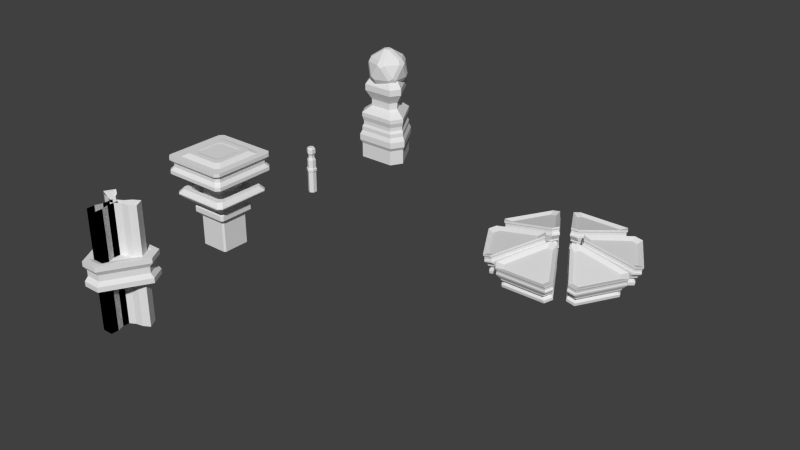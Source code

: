 # Source: buildings.blend  (saved by Blender 2.76.0; exported with 4.5.12 LTS)
import bpy
from mathutils import Matrix  # noqa: F401  (used for matrix-valued properties, if any)

bpy.ops.wm.read_factory_settings(use_empty=True)
scene = bpy.context.scene
scene.name = 'Scene'

# ---- collections
col_collection_1 = bpy.data.collections.new('Collection 1'); scene.collection.children.link(col_collection_1)

# ---- world
world_world = bpy.data.worlds.new('World'); scene.world = world_world
world_world.color = (0.05088, 0.05088, 0.05088)
world_world.use_sun_shadow = False
world_world.sun_shadow_jitter_overblur = 0.0
world_world.cycles.sampling_method = 'MANUAL'
world_world.cycles.sample_map_resolution = 256

# ---- meshes
me_cylinder_002 = bpy.data.meshes.new('Cylinder.002')
me_cylinder_002.from_pydata([(-0.06667, -0.2627, 0.1652), (0.06667, -0.2627, 0.1652), (0.06029, -0.2745, 0.5148), (-0.06029, -0.2745, 0.5148), (0.4171, -0.8972, 0.02255), (0.3504, -1.018, -0.004588), (0.4063, -1.119, 0.3249), (0.4666, -1.01, 0.3495), (-0.3504, -1.018, -0.004588), (-0.4171, -0.8972, 0.02255), (-0.4666, -1.01, 0.3495), (-0.4063, -1.119, 0.3249), (-0.06667, -0.2955, 0.3109), (0.06667, -0.2955, 0.3109), (0.06029, -0.2473, 0.3938), (-0.06029, -0.2473, 0.3938), (0.4063, -1.092, 0.2039), (0.4666, -0.983, 0.2284), (0.4171, -0.93, 0.1683), (0.3504, -1.051, 0.1412), (-0.4666, -0.983, 0.2284), (-0.4063, -1.092, 0.2039), (-0.3504, -1.051, 0.1412), (-0.4171, -0.93, 0.1683), (-0.03355, -0.4892, 0.3781), (0.03355, -0.4892, 0.3781), (0.2597, -0.8986, 0.286), (0.2261, -0.9594, 0.2724), (-0.2261, -0.9594, 0.2724), (-0.2597, -0.8986, 0.286), (0.1572, -0.8434, -0.02843), (0.1871, -0.7893, -0.01626), (-0.1871, -0.7893, -0.01626), (-0.1572, -0.8434, -0.02843), (0.0299, -0.5047, 0.0477), (-0.0299, -0.5047, 0.0477), (0.3504, -1.046, 0.1189), (0.3136, -1.009, 0.1007), (0.3136, -1.003, 0.0734), (0.3504, -1.028, 0.04135), (0.4171, -0.9075, 0.06849), (0.3733, -0.8952, 0.09768), (0.3733, -0.9013, 0.125), (0.4171, -0.925, 0.1461), (-0.4171, -0.925, 0.1461), (-0.3733, -0.9013, 0.125), (-0.3733, -0.8952, 0.09768), (-0.4171, -0.9075, 0.06849), (-0.3504, -1.028, 0.04135), (-0.3136, -1.003, 0.0734), (-0.3136, -1.009, 0.1007), (-0.3504, -1.046, 0.1189), (-0.06667, -0.2731, 0.2111), (-0.05967, -0.3274, 0.2253), (-0.05967, -0.3335, 0.2526), (-0.06667, -0.2905, 0.2887), (0.06667, -0.2905, 0.2887), (0.05967, -0.3335, 0.2526), (0.05967, -0.3274, 0.2253), (0.06667, -0.2731, 0.2111), (-0.06029, -0.2527, 0.418), (-0.05869, -0.2714, 0.4356), (-0.05869, -0.2784, 0.4668), (-0.06029, -0.269, 0.4906), (0.06029, -0.269, 0.4906), (0.05869, -0.2784, 0.4668), (0.05869, -0.2714, 0.4356), (0.06029, -0.2527, 0.418), (0.4063, -1.114, 0.3007), (0.3955, -1.101, 0.2819), (0.3955, -1.094, 0.2507), (0.4063, -1.098, 0.2281), (0.4666, -0.9884, 0.2526), (0.4542, -0.9875, 0.2746), (0.4542, -0.9945, 0.3058), (0.4666, -1.005, 0.3253), (-0.4666, -1.005, 0.3253), (-0.4542, -0.9945, 0.3058), (-0.4542, -0.9875, 0.2746), (-0.4666, -0.9884, 0.2526), (-0.4063, -1.098, 0.2281), (-0.3955, -1.094, 0.2507), (-0.3955, -1.101, 0.2819), (-0.4063, -1.114, 0.3007)], [], [(76, 10, 3, 63), (3, 10, 29, 24), (13, 14, 17, 18), (36, 19, 22, 51), (44, 23, 12, 55), (68, 6, 11, 83), (56, 13, 18, 43), (19, 16, 21, 22), (64, 2, 7, 75), (23, 20, 15, 12), (63, 3, 2, 64), (39, 5, 4, 40), (47, 9, 8, 48), (55, 12, 13, 56), (12, 15, 14, 13), (71, 16, 17, 72), (16, 19, 18, 17), (79, 20, 21, 80), (20, 23, 22, 21), (1, 4, 31, 34), (27, 26, 25, 24, 29, 28), (7, 2, 25, 26), (11, 6, 27, 28), (2, 3, 24, 25), (10, 11, 28, 29), (6, 7, 26, 27), (35, 34, 31, 30, 33, 32), (0, 1, 34, 35), (5, 8, 33, 30), (8, 9, 32, 33), (9, 0, 35, 32), (4, 5, 30, 31), (0, 52, 59, 1), (52, 53, 58, 59), (53, 54, 57, 58), (54, 55, 56, 57), (23, 44, 51, 22), (44, 45, 50, 51), (45, 46, 49, 50), (46, 47, 48, 49), (19, 36, 43, 18), (36, 37, 42, 43), (37, 38, 41, 42), (38, 39, 40, 41), (1, 59, 40, 4), (59, 58, 41, 40), (58, 57, 42, 41), (57, 56, 43, 42), (9, 47, 52, 0), (47, 46, 53, 52), (46, 45, 54, 53), (45, 44, 55, 54), (5, 39, 48, 8), (39, 38, 49, 48), (38, 37, 50, 49), (37, 36, 51, 50), (10, 76, 83, 11), (76, 77, 82, 83), (77, 78, 81, 82), (78, 79, 80, 81), (6, 68, 75, 7), (68, 69, 74, 75), (69, 70, 73, 74), (70, 71, 72, 73), (15, 60, 67, 14), (60, 61, 66, 67), (61, 62, 65, 66), (62, 63, 64, 65), (14, 67, 72, 17), (67, 66, 73, 72), (66, 65, 74, 73), (65, 64, 75, 74), (16, 71, 80, 21), (71, 70, 81, 80), (70, 69, 82, 81), (69, 68, 83, 82), (20, 79, 60, 15), (79, 78, 61, 60), (78, 77, 62, 61), (77, 76, 63, 62)])
_uv = me_cylinder_002.uv_layers.new(name='UVMap')
_uv.uv.foreach_set('vector', [0.2432, 0.4715, 0.2432, 0.4715, 0.2432, 0.4715, 0.2432, 0.4715, 0.2432, 0.4715, 0.2432, 0.4715, 0.2432, 0.4715, 0.2432, 0.4715, 0.2432, 0.4715, 0.2432, 0.4715, 0.2432, 0.4715, 0.2432, 0.4715, 0.2432, 0.4715, 0.2432, 0.4715, 0.2432, 0.4715, 0.2432, 0.4715, 0.2432, 0.4715, 0.2432, 0.4715, 0.2432, 0.4715, 0.2432, 0.4715, 0.2432, 0.4715, 0.2432, 0.4715, 0.2432, 0.4715, 0.2432, 0.4715, 0.2432, 0.4715, 0.2432, 0.4715, 0.2432, 0.4715, 0.2432, 0.4715, 0.2432, 0.4715, 0.2432, 0.4715, 0.2432, 0.4715, 0.2432, 0.4715, 0.2432, 0.4715, 0.2432, 0.4715, 0.2432, 0.4715, 0.2432, 0.4715, 0.2432, 0.4715, 0.2432, 0.4715, 0.2432, 0.4715, 0.2432, 0.4715, 0.2432, 0.4715, 0.2432, 0.4715, 0.2432, 0.4715, 0.2432, 0.4715, 0.2432, 0.4715, 0.2432, 0.4715, 0.2432, 0.4715, 0.2432, 0.4715, 0.2432, 0.4715, 0.2432, 0.4715, 0.2432, 0.4715, 0.2432, 0.4715, 0.2432, 0.4715, 0.2432, 0.4715, 0.2432, 0.4715, 0.2432, 0.4715, 0.2432, 0.4715, 0.2432, 0.4715, 0.2432, 0.4715, 0.2432, 0.4715, 0.2432, 0.4715, 0.2432, 0.4715, 0.2432, 0.4715, 0.2432, 0.4715, 0.2432, 0.4715, 0.2432, 0.4715, 0.2432, 0.4715, 0.2432, 0.4715, 0.2432, 0.4715, 0.2432, 0.4715, 0.2432, 0.4715, 0.2432, 0.4715, 0.2432, 0.4715, 0.2432, 0.4715, 0.2432, 0.4715, 0.2432, 0.4715, 0.2432, 0.4715, 0.2432, 0.4715, 0.2432, 0.4715, 0.2432, 0.4715, 0.2432, 0.4715, 0.2432, 0.4715, 0.2432, 0.4715, 0.2432, 0.4715, 0.2432, 0.4715, 0.2432, 0.4715, 0.2432, 0.4715, 0.2432, 0.4715, 0.2432, 0.4715, 0.2432, 0.4715, 0.2432, 0.4715, 0.2432, 0.4715, 0.2432, 0.4715, 0.2432, 0.4715, 0.2432, 0.4715, 0.2432, 0.4715, 0.2432, 0.4715, 0.2432, 0.4715, 0.2432, 0.4715, 0.2432, 0.4715, 0.2432, 0.4715, 0.2432, 0.4715, 0.2432, 0.4715, 0.2432, 0.4715, 0.2432, 0.4715, 0.2432, 0.4715, 0.2432, 0.4715, 0.2432, 0.4715, 0.2432, 0.4715, 0.2432, 0.4715, 0.2432, 0.4715, 0.2432, 0.4715, 0.2432, 0.4715, 0.2432, 0.4715, 0.2432, 0.4715, 0.2432, 0.4715, 0.2432, 0.4715, 0.2432, 0.4715, 0.2432, 0.4715, 0.2432, 0.4715, 0.2432, 0.4715, 0.2432, 0.4715, 0.2432, 0.4715, 0.2432, 0.4715, 0.2432, 0.4715, 0.2432, 0.4715, 0.2432, 0.4715, 0.2432, 0.4715, 0.2432, 0.4715, 0.2432, 0.4715, 0.2432, 0.4715, 0.2432, 0.4715, 0.2432, 0.4715, 0.2432, 0.4715, 0.2432, 0.4715, 0.2432, 0.4715, 0.2432, 0.4715, 0.2432, 0.4715, 0.2432, 0.4715, 0.2432, 0.4715, 0.6926, 0.4475, 0.6926, 0.4475, 0.6926, 0.4475, 0.6926, 0.4475, 0.2432, 0.4715, 0.2432, 0.4715, 0.2432, 0.4715, 0.2432, 0.4715, 0.2432, 0.4715, 0.2432, 0.4715, 0.2432, 0.4715, 0.2432, 0.4715, 0.2432, 0.4715, 0.2432, 0.4715, 0.2432, 0.4715, 0.2432, 0.4715, 0.6926, 0.4475, 0.6926, 0.4475, 0.6926, 0.4475, 0.6926, 0.4475, 0.2432, 0.4715, 0.2432, 0.4715, 0.2432, 0.4715, 0.2432, 0.4715, 0.2432, 0.4715, 0.2432, 0.4715, 0.2432, 0.4715, 0.2432, 0.4715, 0.2432, 0.4715, 0.2432, 0.4715, 0.2432, 0.4715, 0.2432, 0.4715, 0.6926, 0.4475, 0.6926, 0.4475, 0.6926, 0.4475, 0.6926, 0.4475, 0.2432, 0.4715, 0.2432, 0.4715, 0.2432, 0.4715, 0.2432, 0.4715, 0.2432, 0.4715, 0.2432, 0.4715, 0.2432, 0.4715, 0.2432, 0.4715, 0.2432, 0.4715, 0.2432, 0.4715, 0.2432, 0.4715, 0.2432, 0.4715, 0.6926, 0.4475, 0.6926, 0.4475, 0.6926, 0.4475, 0.6926, 0.4475, 0.2432, 0.4715, 0.2432, 0.4715, 0.2432, 0.4715, 0.2432, 0.4715, 0.2432, 0.4715, 0.2432, 0.4715, 0.2432, 0.4715, 0.2432, 0.4715, 0.2432, 0.4715, 0.2432, 0.4715, 0.2432, 0.4715, 0.2432, 0.4715, 0.6926, 0.4475, 0.6926, 0.4475, 0.6926, 0.4475, 0.6926, 0.4475, 0.2432, 0.4715, 0.2432, 0.4715, 0.2432, 0.4715, 0.2432, 0.4715, 0.2432, 0.4715, 0.2432, 0.4715, 0.2432, 0.4715, 0.2432, 0.4715, 0.2432, 0.4715, 0.2432, 0.4715, 0.2432, 0.4715, 0.2432, 0.4715, 0.6926, 0.4475, 0.6926, 0.4475, 0.6926, 0.4475, 0.6926, 0.4475, 0.2432, 0.4715, 0.2432, 0.4715, 0.2432, 0.4715, 0.2432, 0.4715, 0.2432, 0.4715, 0.2432, 0.4715, 0.2432, 0.4715, 0.2432, 0.4715, 0.2432, 0.4715, 0.2432, 0.4715, 0.2432, 0.4715, 0.2432, 0.4715, 0.7465, 0.4835, 0.7465, 0.4835, 0.7465, 0.4835, 0.7465, 0.4835, 0.2432, 0.4715, 0.2432, 0.4715, 0.2432, 0.4715, 0.2432, 0.4715, 0.2432, 0.4715, 0.2432, 0.4715, 0.2432, 0.4715, 0.2432, 0.4715, 0.2432, 0.4715, 0.2432, 0.4715, 0.2432, 0.4715, 0.2432, 0.4715, 0.7465, 0.4835, 0.7465, 0.4835, 0.7465, 0.4835, 0.7465, 0.4835, 0.2432, 0.4715, 0.2432, 0.4715, 0.2432, 0.4715, 0.2432, 0.4715, 0.2432, 0.4715, 0.2432, 0.4715, 0.2432, 0.4715, 0.2432, 0.4715, 0.2432, 0.4715, 0.2432, 0.4715, 0.2432, 0.4715, 0.2432, 0.4715, 0.7465, 0.4835, 0.7465, 0.4835, 0.7465, 0.4835, 0.7465, 0.4835, 0.2432, 0.4715, 0.2432, 0.4715, 0.2432, 0.4715, 0.2432, 0.4715, 0.2432, 0.4715, 0.2432, 0.4715, 0.2432, 0.4715, 0.2432, 0.4715, 0.2432, 0.4715, 0.2432, 0.4715, 0.2432, 0.4715, 0.2432, 0.4715, 0.7465, 0.4835, 0.7465, 0.4835, 0.7465, 0.4835, 0.7465, 0.4835, 0.2432, 0.4715, 0.2432, 0.4715, 0.2432, 0.4715, 0.2432, 0.4715, 0.2432, 0.4715, 0.2432, 0.4715, 0.2432, 0.4715, 0.2432, 0.4715, 0.2432, 0.4715, 0.2432, 0.4715, 0.2432, 0.4715, 0.2432, 0.4715, 0.7465, 0.4835, 0.7465, 0.4835, 0.7465, 0.4835, 0.7465, 0.4835, 0.2432, 0.4715, 0.2432, 0.4715, 0.2432, 0.4715, 0.2432, 0.4715, 0.2432, 0.4715, 0.2432, 0.4715, 0.2432, 0.4715, 0.2432, 0.4715, 0.2432, 0.4715, 0.2432, 0.4715, 0.2432, 0.4715, 0.2432, 0.4715, 0.7465, 0.4835, 0.7465, 0.4835, 0.7465, 0.4835, 0.7465, 0.4835, 0.2432, 0.4715, 0.2432, 0.4715, 0.2432, 0.4715, 0.2432, 0.4715])
me_cylinder_002.use_remesh_preserve_volume = False
me_cylinder_002.use_remesh_preserve_attributes = False
me_cylinder_002.use_mirror_vertex_groups = False
me_cylinder_002.update()
me_cylinder_004 = bpy.data.meshes.new('Cylinder.004')
me_cylinder_004.from_pydata([(-0.05058, -0.3504, 0.4561), (0.05058, -0.3504, 0.4561), (0.3915, -0.9676, 0.3173), (0.3409, -1.059, 0.2967), (-0.3409, -1.059, 0.2967), (-0.3915, -0.9676, 0.3173)], [], [(3, 2, 1, 0, 5, 4)])
_uv = me_cylinder_004.uv_layers.new(name='UVMap')
_uv.uv.foreach_set('vector', [0.2432, 0.4715, 0.2432, 0.4715, 0.2432, 0.4715, 0.2432, 0.4715, 0.2432, 0.4715, 0.2432, 0.4715])
me_cylinder_004.use_remesh_preserve_volume = False
me_cylinder_004.use_remesh_preserve_attributes = False
me_cylinder_004.use_mirror_vertex_groups = False
me_cylinder_004.update()
me_cylinder_003 = bpy.data.meshes.new('Cylinder.003')
me_cylinder_003.from_pydata([(-0.1222, 0.4497, -0.3015), (0.1222, 0.4497, -0.3015), (0.1056, 0.3884, 1.093), (-0.1056, 0.3884, 1.093), (0.4505, -0.119, -0.3015), (0.3283, -0.3307, -0.3015), (0.2836, -0.2856, 1.093), (0.3891, -0.1028, 1.093), (-0.3283, -0.3307, -0.3015), (-0.4505, -0.119, -0.3015), (-0.3891, -0.1028, 1.093), (-0.2836, -0.2856, 1.093), (-0.1222, 0.4497, 0.558), (-0.07549, 0.2778, 0.6866), (-0.07549, 0.2778, 0.8099), (-0.1056, 0.3884, 0.9791), (0.1056, 0.3884, 0.9791), (0.07549, 0.2778, 0.8099), (0.07549, 0.2778, 0.6866), (0.1222, 0.4497, 0.558), (0.2836, -0.2856, 0.9791), (0.2028, -0.2043, 0.8099), (0.2028, -0.2043, 0.6866), (0.3283, -0.3307, 0.558), (0.4505, -0.119, 0.558), (0.2783, -0.0735, 0.6866), (0.2783, -0.0735, 0.8099), (0.3891, -0.1028, 0.9791), (-0.3891, -0.1028, 0.9791), (-0.2783, -0.0735, 0.8099), (-0.2783, -0.0735, 0.6866), (-0.4505, -0.119, 0.558), (-0.3283, -0.3307, 0.558), (-0.2028, -0.2043, 0.6866), (-0.2028, -0.2043, 0.8099), (-0.2836, -0.2856, 0.9791), (-0.06494, 0.2389, 1.276), (0.06494, 0.2389, 1.276), (0.2394, -0.06323, 1.276), (0.1744, -0.1757, 1.276), (-0.1744, -0.1757, 1.276), (-0.2394, -0.06323, 1.276), (0.1222, 0.4497, 0.2197), (0.1334, 0.4909, 0.1432), (0.1334, 0.4909, 0.03366), (0.1222, 0.4497, -0.03173), (0.3283, -0.3307, 0.2197), (0.3584, -0.361, 0.1432), (0.3584, -0.361, 0.03366), (0.3283, -0.3307, -0.03173), (-0.4505, -0.119, 0.2197), (-0.4919, -0.1299, 0.1432), (-0.4919, -0.1299, 0.03366), (-0.4505, -0.119, -0.03173), (-0.1222, 0.4497, -0.03173), (-0.1334, 0.4909, 0.03366), (-0.1334, 0.4909, 0.1432), (-0.1222, 0.4497, 0.2197), (0.4505, -0.119, -0.03173), (0.4919, -0.1299, 0.03366), (0.4919, -0.1299, 0.1432), (0.4505, -0.119, 0.2197), (-0.3283, -0.3307, -0.03173), (-0.3584, -0.361, 0.03366), (-0.3584, -0.361, 0.1432), (-0.3283, -0.3307, 0.2197), (-0.1222, 0.4497, 0.2901), (-0.1145, 0.4215, 0.3397), (-0.1145, 0.4215, 0.4041), (-0.1222, 0.4497, 0.4851), (0.4505, -0.119, 0.2901), (0.4223, -0.1115, 0.3397), (0.4223, -0.1115, 0.4041), (0.4505, -0.119, 0.4851), (-0.3283, -0.3307, 0.2901), (-0.3077, -0.3099, 0.3397), (-0.3077, -0.3099, 0.4041), (-0.3283, -0.3307, 0.4851), (0.1222, 0.4497, 0.4851), (0.1145, 0.4215, 0.4041), (0.1145, 0.4215, 0.3397), (0.1222, 0.4497, 0.2901), (0.3283, -0.3307, 0.4851), (0.3077, -0.3099, 0.4041), (0.3077, -0.3099, 0.3397), (0.3283, -0.3307, 0.2901), (-0.4505, -0.119, 0.4851), (-0.4223, -0.1115, 0.4041), (-0.4223, -0.1115, 0.3397), (-0.4505, -0.119, 0.2901)], [], [(28, 10, 3, 15), (10, 11, 40, 41), (20, 6, 11, 35), (16, 2, 7, 27), (15, 3, 2, 16), (49, 5, 4, 58), (53, 9, 8, 62), (10, 28, 35, 11), (28, 29, 34, 35), (29, 30, 33, 34), (30, 31, 32, 33), (6, 20, 27, 7), (20, 21, 26, 27), (21, 22, 25, 26), (22, 23, 24, 25), (69, 12, 19, 78), (12, 13, 18, 19), (13, 14, 17, 18), (14, 15, 16, 17), (78, 19, 24, 73), (19, 18, 25, 24), (18, 17, 26, 25), (17, 16, 27, 26), (82, 23, 32, 77), (23, 22, 33, 32), (22, 21, 34, 33), (21, 20, 35, 34), (86, 31, 12, 69), (31, 30, 13, 12), (30, 29, 14, 13), (29, 28, 15, 14), (39, 38, 37, 36, 41, 40), (11, 6, 39, 40), (6, 7, 38, 39), (7, 2, 37, 38), (2, 3, 36, 37), (3, 10, 41, 36), (9, 53, 54, 0), (53, 52, 55, 54), (52, 51, 56, 55), (51, 50, 57, 56), (5, 49, 62, 8), (49, 48, 63, 62), (48, 47, 64, 63), (47, 46, 65, 64), (1, 45, 58, 4), (45, 44, 59, 58), (44, 43, 60, 59), (43, 42, 61, 60), (0, 54, 45, 1), (54, 55, 44, 45), (55, 56, 43, 44), (56, 57, 42, 43), (89, 50, 65, 74), (50, 51, 64, 65), (51, 52, 63, 64), (52, 53, 62, 63), (85, 46, 61, 70), (46, 47, 60, 61), (47, 48, 59, 60), (48, 49, 58, 59), (23, 82, 73, 24), (82, 83, 72, 73), (83, 84, 71, 72), (84, 85, 70, 71), (31, 86, 77, 32), (86, 87, 76, 77), (87, 88, 75, 76), (88, 89, 74, 75), (50, 89, 66, 57), (89, 88, 67, 66), (88, 87, 68, 67), (87, 86, 69, 68), (46, 85, 74, 65), (85, 84, 75, 74), (84, 83, 76, 75), (83, 82, 77, 76), (42, 81, 70, 61), (81, 80, 71, 70), (80, 79, 72, 71), (79, 78, 73, 72), (57, 66, 81, 42), (66, 67, 80, 81), (67, 68, 79, 80), (68, 69, 78, 79)])
_uv = me_cylinder_003.uv_layers.new(name='UVMap')
_uv.uv.foreach_set('vector', [0.2124, 0.518, 0.2124, 0.518, 0.2124, 0.518, 0.2124, 0.518, 0.2124, 0.518, 0.2124, 0.518, 0.2124, 0.518, 0.2124, 0.518, 0.2124, 0.518, 0.2124, 0.518, 0.2124, 0.518, 0.2124, 0.518, 0.2124, 0.518, 0.2124, 0.518, 0.2124, 0.518, 0.2124, 0.518, 0.2124, 0.518, 0.2124, 0.518, 0.2124, 0.518, 0.2124, 0.518, 0.2124, 0.518, 0.2124, 0.518, 0.2124, 0.518, 0.2124, 0.518, 0.2124, 0.518, 0.2124, 0.518, 0.2124, 0.518, 0.2124, 0.518, 0.2124, 0.518, 0.2124, 0.518, 0.2124, 0.518, 0.2124, 0.518, 0.2124, 0.518, 0.2124, 0.518, 0.2124, 0.518, 0.2124, 0.518, 0.7816, 0.512, 0.7816, 0.512, 0.7816, 0.512, 0.7816, 0.512, 0.2124, 0.518, 0.2124, 0.518, 0.2124, 0.518, 0.2124, 0.518, 0.2124, 0.518, 0.2124, 0.518, 0.2124, 0.518, 0.2124, 0.518, 0.2124, 0.518, 0.2124, 0.518, 0.2124, 0.518, 0.2124, 0.518, 0.7816, 0.512, 0.7816, 0.512, 0.7816, 0.512, 0.7816, 0.512, 0.2124, 0.518, 0.2124, 0.518, 0.2124, 0.518, 0.2124, 0.518, 0.2124, 0.518, 0.2124, 0.518, 0.2124, 0.518, 0.2124, 0.518, 0.2124, 0.518, 0.2124, 0.518, 0.2124, 0.518, 0.2124, 0.518, 0.7816, 0.512, 0.7816, 0.512, 0.7816, 0.512, 0.7816, 0.512, 0.2124, 0.518, 0.2124, 0.518, 0.2124, 0.518, 0.2124, 0.518, 0.2124, 0.518, 0.2124, 0.518, 0.2124, 0.518, 0.2124, 0.518, 0.2124, 0.518, 0.2124, 0.518, 0.2124, 0.518, 0.2124, 0.518, 0.7816, 0.512, 0.7816, 0.512, 0.7816, 0.512, 0.7816, 0.512, 0.2124, 0.518, 0.2124, 0.518, 0.2124, 0.518, 0.2124, 0.518, 0.2124, 0.518, 0.2124, 0.518, 0.2124, 0.518, 0.2124, 0.518, 0.2124, 0.518, 0.2124, 0.518, 0.2124, 0.518, 0.2124, 0.518, 0.7816, 0.512, 0.7816, 0.512, 0.7816, 0.512, 0.7816, 0.512, 0.2124, 0.518, 0.2124, 0.518, 0.2124, 0.518, 0.2124, 0.518, 0.2124, 0.518, 0.2124, 0.518, 0.2124, 0.518, 0.2124, 0.518, 0.2124, 0.518, 0.2124, 0.518, 0.2124, 0.518, 0.2124, 0.518, 0.7816, 0.512, 0.7816, 0.512, 0.7816, 0.512, 0.7816, 0.512, 0.2124, 0.518, 0.2124, 0.518, 0.2124, 0.518, 0.2124, 0.518, 0.2124, 0.518, 0.2124, 0.518, 0.2124, 0.518, 0.2124, 0.518, 0.2124, 0.518, 0.2124, 0.518, 0.2124, 0.518, 0.2124, 0.518, 0.2124, 0.518, 0.2124, 0.518, 0.2124, 0.518, 0.2124, 0.518, 0.2124, 0.518, 0.2124, 0.518, 0.2124, 0.518, 0.2124, 0.518, 0.2124, 0.518, 0.2124, 0.518, 0.2124, 0.518, 0.2124, 0.518, 0.2124, 0.518, 0.2124, 0.518, 0.2124, 0.518, 0.2124, 0.518, 0.2124, 0.518, 0.2124, 0.518, 0.2124, 0.518, 0.2124, 0.518, 0.2124, 0.518, 0.2124, 0.518, 0.2124, 0.518, 0.2124, 0.518, 0.2124, 0.518, 0.2124, 0.518, 0.2124, 0.518, 0.2124, 0.518, 0.2124, 0.518, 0.2124, 0.518, 0.2124, 0.518, 0.2124, 0.518, 0.2124, 0.518, 0.2124, 0.518, 0.2124, 0.518, 0.2124, 0.518, 0.2124, 0.518, 0.2124, 0.518, 0.2124, 0.518, 0.2124, 0.518, 0.2124, 0.518, 0.2124, 0.518, 0.2124, 0.518, 0.2124, 0.518, 0.2124, 0.518, 0.2124, 0.518, 0.2124, 0.518, 0.2124, 0.518, 0.2124, 0.518, 0.2124, 0.518, 0.2124, 0.518, 0.2124, 0.518, 0.2124, 0.518, 0.2124, 0.518, 0.2124, 0.518, 0.2124, 0.518, 0.2124, 0.518, 0.2124, 0.518, 0.2124, 0.518, 0.2124, 0.518, 0.2124, 0.518, 0.2124, 0.518, 0.2124, 0.518, 0.2124, 0.518, 0.2124, 0.518, 0.2124, 0.518, 0.2124, 0.518, 0.2124, 0.518, 0.2124, 0.518, 0.2124, 0.518, 0.2124, 0.518, 0.2124, 0.518, 0.2124, 0.518, 0.2124, 0.518, 0.2124, 0.518, 0.2124, 0.518, 0.2124, 0.518, 0.2124, 0.518, 0.2124, 0.518, 0.2124, 0.518, 0.2124, 0.518, 0.2124, 0.518, 0.2124, 0.518, 0.2124, 0.518, 0.2124, 0.518, 0.2124, 0.518, 0.2124, 0.518, 0.2124, 0.518, 0.2124, 0.518, 0.2124, 0.518, 0.2124, 0.518, 0.2124, 0.518, 0.2124, 0.518, 0.2124, 0.518, 0.2124, 0.518, 0.2124, 0.518, 0.2124, 0.518, 0.2124, 0.518, 0.2124, 0.518, 0.2124, 0.518, 0.2124, 0.518, 0.2124, 0.518, 0.2124, 0.518, 0.2124, 0.518, 0.2124, 0.518, 0.2124, 0.518, 0.2124, 0.518, 0.2124, 0.518, 0.2124, 0.518, 0.2124, 0.518, 0.2124, 0.518, 0.2124, 0.518, 0.2124, 0.518, 0.2124, 0.518, 0.2124, 0.518, 0.2124, 0.518, 0.2124, 0.518, 0.2124, 0.518, 0.2124, 0.518, 0.2124, 0.518, 0.2124, 0.518, 0.2124, 0.518, 0.7457, 0.5479, 0.7457, 0.5479, 0.7457, 0.5479, 0.7457, 0.5479, 0.2124, 0.518, 0.2124, 0.518, 0.2124, 0.518, 0.2124, 0.518, 0.2124, 0.518, 0.2124, 0.518, 0.2124, 0.518, 0.2124, 0.518, 0.2124, 0.518, 0.2124, 0.518, 0.2124, 0.518, 0.2124, 0.518, 0.7457, 0.5479, 0.7457, 0.5479, 0.7457, 0.5479, 0.7457, 0.5479, 0.2124, 0.518, 0.2124, 0.518, 0.2124, 0.518, 0.2124, 0.518, 0.2124, 0.518, 0.2124, 0.518, 0.2124, 0.518, 0.2124, 0.518, 0.2124, 0.518, 0.2124, 0.518, 0.2124, 0.518, 0.2124, 0.518, 0.7457, 0.5479, 0.7457, 0.5479, 0.7457, 0.5479, 0.7457, 0.5479, 0.2124, 0.518, 0.2124, 0.518, 0.2124, 0.518, 0.2124, 0.518, 0.2124, 0.518, 0.2124, 0.518, 0.2124, 0.518, 0.2124, 0.518, 0.2124, 0.518, 0.2124, 0.518, 0.2124, 0.518, 0.2124, 0.518, 0.7457, 0.5479, 0.7457, 0.5479, 0.7457, 0.5479, 0.7457, 0.5479, 0.2124, 0.518, 0.2124, 0.518, 0.2124, 0.518, 0.2124, 0.518, 0.2124, 0.518, 0.2124, 0.518, 0.2124, 0.518, 0.2124, 0.518, 0.2124, 0.518, 0.2124, 0.518, 0.2124, 0.518, 0.2124, 0.518, 0.7457, 0.5479, 0.7457, 0.5479, 0.7457, 0.5479, 0.7457, 0.5479, 0.2124, 0.518, 0.2124, 0.518, 0.2124, 0.518, 0.2124, 0.518, 0.2124, 0.518, 0.2124, 0.518, 0.2124, 0.518, 0.2124, 0.518, 0.2124, 0.518, 0.2124, 0.518, 0.2124, 0.518, 0.2124, 0.518, 0.7457, 0.5479, 0.7457, 0.5479, 0.7457, 0.5479, 0.7457, 0.5479, 0.2124, 0.518, 0.2124, 0.518, 0.2124, 0.518, 0.2124, 0.518])
me_cylinder_003.use_remesh_preserve_volume = False
me_cylinder_003.use_remesh_preserve_attributes = False
me_cylinder_003.use_mirror_vertex_groups = False
me_cylinder_003.update()
me_icosphere = bpy.data.meshes.new('Icosphere')
me_icosphere.from_pydata([(-0.05873, -0.04267, -0.3543), (-0.05873, 0.04267, -0.3543), (0.02243, 0.06904, -0.3543), (0.07259, -3.725e-09, -0.3543), (0.02243, -0.06904, -0.3543), (0.2602, -0.1363, -0.211), (0.3051, -0.1363, -0.1384), (0.2826, -0.2053, -0.09351), (0.2239, -0.248, -0.1384), (0.21, -0.2053, -0.211), (-0.1304, -0.2632, -0.211), (-0.04922, -0.2896, -0.211), (-0.03536, -0.3322, -0.1384), (-0.1079, -0.3322, -0.09351), (-0.1667, -0.2896, -0.1384), (-0.2906, 0.04267, -0.211), (-0.2906, -0.04267, -0.211), (-0.3269, -0.06904, -0.1384), (-0.3493, 3.725e-09, -0.09351), (-0.3269, 0.06904, -0.1384), (-0.04922, 0.2896, -0.211), (-0.1304, 0.2632, -0.211), (-0.1667, 0.2896, -0.1384), (-0.1079, 0.3322, -0.09351), (-0.03536, 0.3322, -0.1384), (0.3051, 0.1363, -0.1384), (0.2602, 0.1363, -0.211), (0.21, 0.2053, -0.211), (0.2239, 0.248, -0.1384), (0.2826, 0.2053, -0.09351), (0.03536, -0.3322, 0.1384), (0.1079, -0.3322, 0.09351), (0.1667, -0.2896, 0.1384), (0.1304, -0.2632, 0.211), (0.04922, -0.2896, 0.211), (-0.3051, -0.1363, 0.1384), (-0.2826, -0.2053, 0.09351), (-0.2239, -0.248, 0.1384), (-0.21, -0.2053, 0.211), (-0.2602, -0.1363, 0.211), (-0.2239, 0.248, 0.1384), (-0.2826, 0.2053, 0.09351), (-0.3051, 0.1363, 0.1384), (-0.2602, 0.1363, 0.211), (-0.21, 0.2053, 0.211), (0.1667, 0.2896, 0.1384), (0.1079, 0.3322, 0.09351), (0.03536, 0.3322, 0.1384), (0.04922, 0.2896, 0.211), (0.1304, 0.2632, 0.211), (0.3269, -0.06904, 0.1384), (0.3493, 3.725e-09, 0.09351), (0.3269, 0.06904, 0.1384), (0.2906, 0.04267, 0.211), (0.2906, -0.04267, 0.211), (-0.02243, -0.06904, 0.3543), (0.05873, -0.04267, 0.3543), (0.05873, 0.04267, 0.3543), (-0.02243, 0.06904, 0.3543), (-0.07259, -3.725e-09, 0.3543)], [], [(5, 3, 26), (1, 15, 21), (4, 9, 11), (2, 20, 27), (6, 25, 51), (7, 50, 32), (13, 30, 37), (18, 35, 42), (23, 40, 47), (29, 45, 52), (12, 8, 31), (17, 14, 36), (22, 19, 41), (28, 24, 46), (33, 54, 56), (38, 34, 55), (43, 39, 59), (48, 44, 58), (53, 49, 57), (0, 1, 2, 3, 4), (5, 6, 7, 8, 9), (10, 11, 12, 13, 14), (15, 16, 17, 18, 19), (20, 21, 22, 23, 24), (25, 26, 27, 28, 29), (30, 31, 32, 33, 34), (35, 36, 37, 38, 39), (40, 41, 42, 43, 44), (45, 46, 47, 48, 49), (50, 51, 52, 53, 54), (55, 56, 57, 58, 59), (10, 0, 4, 11), (3, 5, 9, 4), (8, 12, 11, 9), (25, 6, 5, 26), (2, 27, 26, 3), (15, 1, 0, 16), (14, 17, 16, 10), (20, 2, 1, 21), (19, 22, 21, 15), (24, 28, 27, 20), (50, 7, 6, 51), (29, 52, 51, 25), (30, 13, 12, 31), (7, 32, 31, 8), (35, 18, 17, 36), (13, 37, 36, 14), (40, 23, 22, 41), (18, 42, 41, 19), (45, 29, 28, 46), (23, 47, 46, 24), (54, 33, 32, 50), (34, 38, 37, 30), (39, 43, 42, 35), (44, 48, 47, 40), (49, 53, 52, 45), (55, 34, 33, 56), (53, 57, 56, 54), (59, 39, 38, 55), (58, 44, 43, 59), (57, 49, 48, 58), (0, 10, 16)])
_uv = me_icosphere.uv_layers.new(name='UVMap')
_uv.uv.foreach_set('vector', [0.7758, 0.5285, 0.7758, 0.5285, 0.7758, 0.5285, 0.7758, 0.5285, 0.7758, 0.5285, 0.7758, 0.5285, 0.7758, 0.5285, 0.7758, 0.5285, 0.7758, 0.5285, 0.7758, 0.5285, 0.7758, 0.5285, 0.7758, 0.5285, 0.7758, 0.5285, 0.7758, 0.5285, 0.7758, 0.5285, 0.7758, 0.5285, 0.7758, 0.5285, 0.7758, 0.5285, 0.7758, 0.5285, 0.7758, 0.5285, 0.7758, 0.5285, 0.7758, 0.5285, 0.7758, 0.5285, 0.7758, 0.5285, 0.7758, 0.5285, 0.7758, 0.5285, 0.7758, 0.5285, 0.7758, 0.5285, 0.7758, 0.5285, 0.7758, 0.5285, 0.7758, 0.5285, 0.7758, 0.5285, 0.7758, 0.5285, 0.7758, 0.5285, 0.7758, 0.5285, 0.7758, 0.5285, 0.7758, 0.5285, 0.7758, 0.5285, 0.7758, 0.5285, 0.7758, 0.5285, 0.7758, 0.5285, 0.7758, 0.5285, 0.7758, 0.5285, 0.7758, 0.5285, 0.7758, 0.5285, 0.7758, 0.5285, 0.7758, 0.5285, 0.7758, 0.5285, 0.7758, 0.5285, 0.7758, 0.5285, 0.7758, 0.5285, 0.7758, 0.5285, 0.7758, 0.5285, 0.7758, 0.5285, 0.7758, 0.5285, 0.7758, 0.5285, 0.7758, 0.5285, 0.7758, 0.5285, 0.7758, 0.5285, 0.7758, 0.5285, 0.7758, 0.5285, 0.7758, 0.5285, 0.7758, 0.5285, 0.7758, 0.5285, 0.7758, 0.5285, 0.7758, 0.5285, 0.7758, 0.5285, 0.7758, 0.5285, 0.7758, 0.5285, 0.7758, 0.5285, 0.7758, 0.5285, 0.7758, 0.5285, 0.7758, 0.5285, 0.7758, 0.5285, 0.7758, 0.5285, 0.7758, 0.5285, 0.7758, 0.5285, 0.7758, 0.5285, 0.7758, 0.5285, 0.7758, 0.5285, 0.7758, 0.5285, 0.7758, 0.5285, 0.7758, 0.5285, 0.7758, 0.5285, 0.7758, 0.5285, 0.7758, 0.5285, 0.7758, 0.5285, 0.7758, 0.5285, 0.7758, 0.5285, 0.7758, 0.5285, 0.7758, 0.5285, 0.7758, 0.5285, 0.7758, 0.5285, 0.7758, 0.5285, 0.7758, 0.5285, 0.7758, 0.5285, 0.7758, 0.5285, 0.7758, 0.5285, 0.7758, 0.5285, 0.7758, 0.5285, 0.7758, 0.5285, 0.7758, 0.5285, 0.7758, 0.5285, 0.7758, 0.5285, 0.7758, 0.5285, 0.7758, 0.5285, 0.7758, 0.5285, 0.7758, 0.5285, 0.7758, 0.5285, 0.7758, 0.5285, 0.7758, 0.5285, 0.7758, 0.5285, 0.7758, 0.5285, 0.7758, 0.5285, 0.7758, 0.5285, 0.7758, 0.5285, 0.7758, 0.5285, 0.7758, 0.5285, 0.7758, 0.5285, 0.7758, 0.5285, 0.7758, 0.5285, 0.7758, 0.5285, 0.7758, 0.5285, 0.7758, 0.5285, 0.7758, 0.5285, 0.7758, 0.5285, 0.7758, 0.5285, 0.7758, 0.5285, 0.7758, 0.5285, 0.7758, 0.5285, 0.7758, 0.5285, 0.7758, 0.5285, 0.7758, 0.5285, 0.7758, 0.5285, 0.7758, 0.5285, 0.7758, 0.5285, 0.7758, 0.5285, 0.7758, 0.5285, 0.7758, 0.5285, 0.7758, 0.5285, 0.7758, 0.5285, 0.7758, 0.5285, 0.7758, 0.5285, 0.7758, 0.5285, 0.7758, 0.5285, 0.7758, 0.5285, 0.7758, 0.5285, 0.7758, 0.5285, 0.7758, 0.5285, 0.7758, 0.5285, 0.7758, 0.5285, 0.7758, 0.5285, 0.7758, 0.5285, 0.7758, 0.5285, 0.7758, 0.5285, 0.7758, 0.5285, 0.7758, 0.5285, 0.7758, 0.5285, 0.7758, 0.5285, 0.7758, 0.5285, 0.7758, 0.5285, 0.7758, 0.5285, 0.7758, 0.5285, 0.7758, 0.5285, 0.7758, 0.5285, 0.7758, 0.5285, 0.7758, 0.5285, 0.7758, 0.5285, 0.7758, 0.5285, 0.7758, 0.5285, 0.7758, 0.5285, 0.7758, 0.5285, 0.7758, 0.5285, 0.7758, 0.5285, 0.7758, 0.5285, 0.7758, 0.5285, 0.7758, 0.5285, 0.7758, 0.5285, 0.7758, 0.5285, 0.7758, 0.5285, 0.7758, 0.5285, 0.7758, 0.5285, 0.7758, 0.5285, 0.7758, 0.5285, 0.7758, 0.5285, 0.7758, 0.5285, 0.7758, 0.5285, 0.7758, 0.5285, 0.7758, 0.5285, 0.7758, 0.5285, 0.7758, 0.5285, 0.7758, 0.5285, 0.7758, 0.5285, 0.7758, 0.5285, 0.7758, 0.5285, 0.7758, 0.5285, 0.7758, 0.5285, 0.7758, 0.5285, 0.7758, 0.5285, 0.7758, 0.5285, 0.7758, 0.5285, 0.7758, 0.5285, 0.7758, 0.5285, 0.7758, 0.5285, 0.7758, 0.5285, 0.7758, 0.5285, 0.7758, 0.5285, 0.7758, 0.5285, 0.7758, 0.5285, 0.7758, 0.5285, 0.7758, 0.5285, 0.7758, 0.5285, 0.7758, 0.5285, 0.7758, 0.5285, 0.7758, 0.5285, 0.7758, 0.5285, 0.7758, 0.5285, 0.7758, 0.5285, 0.7758, 0.5285, 0.7758, 0.5285, 0.7758, 0.5285, 0.7758, 0.5285, 0.7758, 0.5285, 0.7758, 0.5285, 0.7758, 0.5285, 0.7758, 0.5285, 0.7758, 0.5285, 0.7758, 0.5285, 0.7758, 0.5285, 0.7758, 0.5285, 0.7758, 0.5285, 0.7758, 0.5285, 0.7758, 0.5285, 0.7758, 0.5285, 0.7758, 0.5285, 0.7758, 0.5285, 0.7758, 0.5285, 0.7758, 0.5285, 0.7758, 0.5285, 0.7758, 0.5285])
me_icosphere.use_remesh_preserve_volume = False
me_icosphere.use_remesh_preserve_attributes = False
me_icosphere.use_mirror_vertex_groups = False
me_icosphere.update()
me_cylinder = bpy.data.meshes.new('Cylinder')
me_cylinder.from_pydata([(-0.3292, 0.3247, 0.2041), (-0.4458, 0.1228, 0.2041), (-0.1165, -0.4475, 0.2041), (0.1165, -0.4475, 0.2041), (0.1165, -0.4475, -0.2041), (-0.1165, -0.4475, -0.2041), (0.143, -0.5492, -0.2041), (-0.143, -0.5492, -0.2041), (-0.143, -0.5492, 0.2041), (0.143, -0.5492, 0.2041), (-0.5471, 0.1507, -0.2041), (-0.4041, 0.3985, -0.2041), (-0.4041, 0.3985, 0.2041), (-0.5471, 0.1507, 0.2041), (0.4041, 0.3985, -0.2041), (0.5471, 0.1507, -0.2041), (0.5471, 0.1507, 0.2041), (0.4041, 0.3985, 0.2041), (-0.3292, 0.3247, -0.2041), (-0.4458, 0.1228, -0.2041), (0.3292, 0.3247, 0.2041), (0.4458, 0.1228, 0.2041), (0.4458, 0.1228, -0.2041), (0.3292, 0.3247, -0.2041), (-0.2199, 0.2169, -0.161), (0.2199, 0.2169, -0.161), (0.2978, 0.08204, -0.161), (-0.07785, -0.2989, -0.161), (-0.2978, 0.08204, -0.161), (-0.2978, 0.08204, 0.161), (-0.2199, 0.2169, 0.161), (0.07785, -0.2989, 0.161), (-0.07785, -0.2989, 0.161), (0.07785, -0.2989, -0.161), (0.2199, 0.2169, 0.161), (0.2978, 0.08204, 0.161), (0.143, -0.5492, -0.1224), (0.1292, -0.4962, -0.05061), (0.1292, -0.4962, 0.05061), (0.143, -0.5492, 0.1224), (-0.143, -0.5492, 0.1224), (-0.1292, -0.4962, 0.05061), (-0.1292, -0.4962, -0.05061), (-0.143, -0.5492, -0.1224), (-0.4041, 0.3985, 0.1224), (-0.3651, 0.36, 0.05061), (-0.3651, 0.36, -0.05061), (-0.4041, 0.3985, -0.1224), (-0.5471, 0.1507, -0.1224), (-0.4943, 0.1362, -0.05061), (-0.4943, 0.1362, 0.05061), (-0.5471, 0.1507, 0.1224), (0.5471, 0.1507, 0.1224), (0.4943, 0.1362, 0.05061), (0.4943, 0.1362, -0.05061), (0.5471, 0.1507, -0.1224), (0.4041, 0.3985, -0.1224), (0.3651, 0.36, -0.05061), (0.3651, 0.36, 0.05061), (0.4041, 0.3985, 0.1224)], [], [(52, 16, 9, 39), (9, 16, 21, 3), (23, 22, 26, 25), (44, 12, 17, 59), (40, 8, 13, 51), (39, 9, 8, 40), (47, 11, 10, 48), (55, 15, 14, 56), (8, 9, 3, 2), (3, 21, 35, 31), (10, 11, 18, 19), (7, 10, 19, 5), (14, 15, 22, 23), (17, 12, 0, 20), (6, 7, 5, 4), (11, 14, 23, 18), (12, 13, 1, 0), (16, 17, 20, 21), (13, 8, 2, 1), (15, 6, 4, 22), (30, 29, 32, 31, 35, 34), (33, 27, 28, 24, 25, 26), (21, 20, 34, 35), (2, 3, 31, 32), (20, 0, 30, 34), (5, 19, 28, 27), (4, 5, 27, 33), (19, 18, 24, 28), (1, 2, 32, 29), (18, 23, 25, 24), (22, 4, 33, 26), (0, 1, 29, 30), (16, 52, 59, 17), (52, 53, 58, 59), (53, 54, 57, 58), (54, 55, 56, 57), (12, 44, 51, 13), (44, 45, 50, 51), (45, 46, 49, 50), (46, 47, 48, 49), (6, 36, 43, 7), (36, 37, 42, 43), (37, 38, 41, 42), (38, 39, 40, 41), (7, 43, 48, 10), (43, 42, 49, 48), (42, 41, 50, 49), (41, 40, 51, 50), (11, 47, 56, 14), (47, 46, 57, 56), (46, 45, 58, 57), (45, 44, 59, 58), (15, 55, 36, 6), (55, 54, 37, 36), (54, 53, 38, 37), (53, 52, 39, 38)])
_uv = me_cylinder.uv_layers.new(name='UVMap')
_uv.uv.foreach_set('vector', [0.249, 0.4754, 0.2568, 0.6395, 0.2568, 0.6395, 0.249, 0.4754, 0.2568, 0.6395, 0.2568, 0.6395, 0.2568, 0.6395, 0.2568, 0.6395, 0.2568, 0.6395, 0.2568, 0.6395, 0.2568, 0.6395, 0.2568, 0.6395, 0.249, 0.4754, 0.2568, 0.6395, 0.2568, 0.6395, 0.249, 0.4754, 0.249, 0.4754, 0.2568, 0.6395, 0.2568, 0.6395, 0.249, 0.4754, 0.249, 0.4754, 0.2568, 0.6395, 0.2568, 0.6395, 0.249, 0.4754, 0.249, 0.4754, 0.2568, 0.6395, 0.2568, 0.6395, 0.249, 0.4754, 0.249, 0.4754, 0.2568, 0.6395, 0.2568, 0.6395, 0.249, 0.4754, 0.2568, 0.6395, 0.2568, 0.6395, 0.2568, 0.6395, 0.2568, 0.6395, 0.2568, 0.6395, 0.2568, 0.6395, 0.2568, 0.6395, 0.2568, 0.6395, 0.2568, 0.6395, 0.2568, 0.6395, 0.2568, 0.6395, 0.2568, 0.6395, 0.2568, 0.6395, 0.2568, 0.6395, 0.2568, 0.6395, 0.2568, 0.6395, 0.2568, 0.6395, 0.2568, 0.6395, 0.2568, 0.6395, 0.2568, 0.6395, 0.2568, 0.6395, 0.2568, 0.6395, 0.2568, 0.6395, 0.2568, 0.6395, 0.2568, 0.6395, 0.2568, 0.6395, 0.2568, 0.6395, 0.2568, 0.6395, 0.2568, 0.6395, 0.2568, 0.6395, 0.2568, 0.6395, 0.2568, 0.6395, 0.2568, 0.6395, 0.2568, 0.6395, 0.2568, 0.6395, 0.2568, 0.6395, 0.2568, 0.6395, 0.2568, 0.6395, 0.2568, 0.6395, 0.2568, 0.6395, 0.2568, 0.6395, 0.2568, 0.6395, 0.2568, 0.6395, 0.2568, 0.6395, 0.2568, 0.6395, 0.2568, 0.6395, 0.2568, 0.6395, 0.2568, 0.6395, 0.744, 0.6247, 0.744, 0.6247, 0.744, 0.6247, 0.744, 0.6247, 0.744, 0.6247, 0.744, 0.6247, 0.744, 0.6247, 0.744, 0.6247, 0.744, 0.6247, 0.744, 0.6247, 0.744, 0.6247, 0.744, 0.6247, 0.2568, 0.6395, 0.2568, 0.6395, 0.2568, 0.6395, 0.2568, 0.6395, 0.2568, 0.6395, 0.2568, 0.6395, 0.2568, 0.6395, 0.2568, 0.6395, 0.2568, 0.6395, 0.2568, 0.6395, 0.2568, 0.6395, 0.2568, 0.6395, 0.2568, 0.6395, 0.2568, 0.6395, 0.2568, 0.6395, 0.2568, 0.6395, 0.2568, 0.6395, 0.2568, 0.6395, 0.2568, 0.6395, 0.2568, 0.6395, 0.2568, 0.6395, 0.2568, 0.6395, 0.2568, 0.6395, 0.2568, 0.6395, 0.2568, 0.6395, 0.2568, 0.6395, 0.2568, 0.6395, 0.2568, 0.6395, 0.2568, 0.6395, 0.2568, 0.6395, 0.2568, 0.6395, 0.2568, 0.6395, 0.2568, 0.6395, 0.2568, 0.6395, 0.2568, 0.6395, 0.2568, 0.6395, 0.2568, 0.6395, 0.2568, 0.6395, 0.2568, 0.6395, 0.2568, 0.6395, 0.2568, 0.6395, 0.249, 0.4754, 0.249, 0.4754, 0.2568, 0.6395, 0.249, 0.4754, 0.249, 0.4754, 0.249, 0.4754, 0.249, 0.4754, 0.7583, 0.4844, 0.7583, 0.4844, 0.7583, 0.4844, 0.7583, 0.4844, 0.249, 0.4754, 0.249, 0.4754, 0.249, 0.4754, 0.249, 0.4754, 0.2568, 0.6395, 0.249, 0.4754, 0.249, 0.4754, 0.2568, 0.6395, 0.249, 0.4754, 0.249, 0.4754, 0.249, 0.4754, 0.249, 0.4754, 0.7583, 0.4844, 0.7583, 0.4844, 0.7583, 0.4844, 0.7583, 0.4844, 0.249, 0.4754, 0.249, 0.4754, 0.249, 0.4754, 0.249, 0.4754, 0.2568, 0.6395, 0.249, 0.4754, 0.249, 0.4754, 0.2568, 0.6395, 0.249, 0.4754, 0.249, 0.4754, 0.249, 0.4754, 0.249, 0.4754, 0.7583, 0.4844, 0.7583, 0.4844, 0.7583, 0.4844, 0.7583, 0.4844, 0.249, 0.4754, 0.249, 0.4754, 0.249, 0.4754, 0.249, 0.4754, 0.2568, 0.6395, 0.249, 0.4754, 0.249, 0.4754, 0.2568, 0.6395, 0.249, 0.4754, 0.249, 0.4754, 0.249, 0.4754, 0.249, 0.4754, 0.7583, 0.4844, 0.7583, 0.4844, 0.7583, 0.4844, 0.7583, 0.4844, 0.249, 0.4754, 0.249, 0.4754, 0.249, 0.4754, 0.249, 0.4754, 0.2568, 0.6395, 0.249, 0.4754, 0.249, 0.4754, 0.2568, 0.6395, 0.249, 0.4754, 0.249, 0.4754, 0.249, 0.4754, 0.249, 0.4754, 0.7583, 0.4844, 0.7583, 0.4844, 0.7583, 0.4844, 0.7583, 0.4844, 0.249, 0.4754, 0.249, 0.4754, 0.249, 0.4754, 0.249, 0.4754, 0.2568, 0.6395, 0.249, 0.4754, 0.249, 0.4754, 0.2568, 0.6395, 0.249, 0.4754, 0.249, 0.4754, 0.249, 0.4754, 0.249, 0.4754, 0.7583, 0.4844, 0.7583, 0.4844, 0.7583, 0.4844, 0.7583, 0.4844, 0.249, 0.4754, 0.249, 0.4754, 0.249, 0.4754, 0.249, 0.4754])
me_cylinder.use_remesh_preserve_volume = False
me_cylinder.use_remesh_preserve_attributes = False
me_cylinder.use_mirror_vertex_groups = False
me_cylinder.update()
me_cube = bpy.data.meshes.new('Cube')
me_cube.from_pydata([(-0.08944, -0.3845, 1.0), (0.08944, -0.3845, 1.0), (-0.08944, -0.3845, -1.0), (0.08944, -0.3845, -1.0), (0.08944, -0.253, 1.0), (0.05012, -0.1391, 1.0), (0.05012, 0.02761, 1.0), (0.05012, 0.02761, -1.0), (0.05012, -0.1391, -1.0), (0.08944, -0.253, -1.0), (-0.05012, 0.02761, 1.0), (-0.05012, -0.1391, 1.0), (-0.08944, -0.253, 1.0), (-0.08944, -0.253, -1.0), (-0.05012, -0.1391, -1.0), (-0.05012, 0.02761, -1.0), (-0.2883, 0.2697, 1.0), (-0.3777, 0.1148, 1.0), (-0.2883, 0.2697, -1.0), (-0.3777, 0.1148, -1.0), (-0.2638, 0.04905, 1.0), (-0.1455, 0.02613, 1.0), (-0.001151, -0.05721, 1.0), (-0.001151, -0.05721, -1.0), (-0.1455, 0.02613, -1.0), (-0.2638, 0.04905, -1.0), (0.04897, 0.0296, 1.0), (-0.09537, 0.1129, 1.0), (-0.1744, 0.204, 1.0), (-0.1744, 0.204, -1.0), (-0.09537, 0.1129, -1.0), (0.04897, 0.0296, -1.0), (0.3777, 0.1148, 1.0), (0.2883, 0.2697, 1.0), (0.3777, 0.1148, -1.0), (0.2883, 0.2697, -1.0), (0.1744, 0.204, 1.0), (0.09537, 0.1129, 1.0), (-0.04897, 0.0296, 1.0), (-0.04897, 0.0296, -1.0), (0.09537, 0.1129, -1.0), (0.1744, 0.204, -1.0), (0.001152, -0.05721, 1.0), (0.1455, 0.02613, 1.0), (0.2638, 0.04905, 1.0), (0.2638, 0.04905, -1.0), (0.1455, 0.02613, -1.0), (0.001152, -0.05721, -1.0), (-0.08944, -0.3845, 1.0), (0.08944, -0.3845, 1.0), (-0.08944, -0.3845, -1.0), (0.08944, -0.3845, -1.0), (0.08944, -0.253, 1.0), (0.05012, -0.1391, 1.0), (0.05012, 0.02761, 1.0), (0.05012, 0.02761, -1.0), (0.05012, -0.1391, -1.0), (0.08944, -0.253, -1.0), (-0.05012, 0.02761, 1.0), (-0.05012, -0.1391, 1.0), (-0.08944, -0.253, 1.0), (-0.08944, -0.253, -1.0), (-0.05012, -0.1391, -1.0), (-0.05012, 0.02761, -1.0)], [], [(9, 8, 5, 4), (3, 9, 4, 1), (3, 1, 0, 2), (8, 7, 6, 5), (0, 12, 13, 2), (12, 11, 14, 13), (11, 10, 15, 14), (25, 24, 21, 20), (19, 25, 20, 17), (19, 17, 16, 18), (24, 23, 22, 21), (16, 28, 29, 18), (28, 27, 30, 29), (27, 26, 31, 30), (41, 40, 37, 36), (35, 41, 36, 33), (35, 33, 32, 34), (40, 39, 38, 37), (32, 44, 45, 34), (44, 43, 46, 45), (43, 42, 47, 46), (57, 56, 53, 52), (51, 57, 52, 49), (51, 49, 48, 50), (56, 55, 54, 53), (48, 60, 61, 50), (60, 59, 62, 61), (59, 58, 63, 62)])
_uv = me_cube.uv_layers.new(name='UVMap')
_uv.uv.foreach_set('vector', [0.1604, 0.4951, 0.1604, 0.4951, 0.1604, 0.4951, 0.1604, 0.4951, 0.1604, 0.4951, 0.1604, 0.4951, 0.1604, 0.4951, 0.1604, 0.4951, 0.1604, 0.4951, 0.1604, 0.4951, 0.1604, 0.4951, 0.1604, 0.4951, 0.7559, 0.4803, 0.7559, 0.4803, 0.7559, 0.4803, 0.7559, 0.4803, 0.1604, 0.4951, 0.1604, 0.4951, 0.1604, 0.4951, 0.1604, 0.4951, 0.1604, 0.4951, 0.1604, 0.4951, 0.1604, 0.4951, 0.1604, 0.4951, 0.7559, 0.4803, 0.7559, 0.4803, 0.7559, 0.4803, 0.7559, 0.4803, 0.1604, 0.4951, 0.1604, 0.4951, 0.1604, 0.4951, 0.1604, 0.4951, 0.1604, 0.4951, 0.1604, 0.4951, 0.1604, 0.4951, 0.1604, 0.4951, 0.1604, 0.4951, 0.1604, 0.4951, 0.1604, 0.4951, 0.1604, 0.4951, 0.7559, 0.4803, 0.7559, 0.4803, 0.7559, 0.4803, 0.7559, 0.4803, 0.1604, 0.4951, 0.1604, 0.4951, 0.1604, 0.4951, 0.1604, 0.4951, 0.1604, 0.4951, 0.1604, 0.4951, 0.1604, 0.4951, 0.1604, 0.4951, 0.7559, 0.4803, 0.7559, 0.4803, 0.7559, 0.4803, 0.7559, 0.4803, 0.1604, 0.4951, 0.1604, 0.4951, 0.1604, 0.4951, 0.1604, 0.4951, 0.1604, 0.4951, 0.1604, 0.4951, 0.1604, 0.4951, 0.1604, 0.4951, 0.1604, 0.4951, 0.1604, 0.4951, 0.1604, 0.4951, 0.1604, 0.4951, 0.7559, 0.4803, 0.7559, 0.4803, 0.7559, 0.4803, 0.7559, 0.4803, 0.1604, 0.4951, 0.1604, 0.4951, 0.1604, 0.4951, 0.1604, 0.4951, 0.1604, 0.4951, 0.1604, 0.4951, 0.1604, 0.4951, 0.1604, 0.4951, 0.7559, 0.4803, 0.7559, 0.4803, 0.7559, 0.4803, 0.7559, 0.4803, 0.1604, 0.4951, 0.1604, 0.4951, 0.1604, 0.4951, 0.1604, 0.4951, 0.1604, 0.4951, 0.1604, 0.4951, 0.1604, 0.4951, 0.1604, 0.4951, 0.1604, 0.4951, 0.1604, 0.4951, 0.1604, 0.4951, 0.1604, 0.4951, 0.7559, 0.4803, 0.7559, 0.4803, 0.7559, 0.4803, 0.7559, 0.4803, 0.1604, 0.4951, 0.1604, 0.4951, 0.1604, 0.4951, 0.1604, 0.4951, 0.1604, 0.4951, 0.1604, 0.4951, 0.1604, 0.4951, 0.1604, 0.4951, 0.7559, 0.4803, 0.7559, 0.4803, 0.7559, 0.4803, 0.7559, 0.4803])
me_cube.use_remesh_preserve_volume = False
me_cube.use_remesh_preserve_attributes = False
me_cube.use_mirror_vertex_groups = False
me_cube.update()
me_torus = bpy.data.meshes.new('Torus')
me_torus.from_pydata([(0.5029, 0.5633, 1.058), (0.5633, 0.5029, 1.058), (0.5029, 0.5633, 0.7718), (0.5633, 0.5029, 0.7718), (0.5633, -0.5029, 1.058), (0.5029, -0.5633, 1.058), (0.5633, -0.5029, 0.7718), (0.5029, -0.5633, 0.7718), (-0.5633, 0.5029, 1.058), (-0.5029, 0.5633, 1.058), (-0.5633, 0.5029, 0.7718), (-0.5029, 0.5633, 0.7718), (-0.5029, -0.5633, 1.058), (-0.5633, -0.5029, 1.058), (-0.5029, -0.5633, 0.7718), (-0.5633, -0.5029, 0.7718), (0.5029, -0.5633, 1.001), (0.5633, -0.5029, 1.001), (0.4566, -0.5169, 0.9437), (0.5169, -0.4566, 0.9437), (0.4566, -0.5169, 0.8864), (0.5169, -0.4566, 0.8864), (0.5633, -0.5029, 0.8291), (0.5029, -0.5633, 0.8291), (0.5633, 0.5029, 1.001), (0.5029, 0.5633, 1.001), (0.5169, 0.4566, 0.9437), (0.4566, 0.5169, 0.9437), (0.5169, 0.4566, 0.8864), (0.4566, 0.5169, 0.8864), (0.5029, 0.5633, 0.8291), (0.5633, 0.5029, 0.8291), (-0.5029, 0.5633, 1.001), (-0.5633, 0.5029, 1.001), (-0.4566, 0.5169, 0.9437), (-0.5169, 0.4566, 0.9437), (-0.4566, 0.5169, 0.8864), (-0.5169, 0.4566, 0.8864), (-0.5633, 0.5029, 0.8291), (-0.5029, 0.5633, 0.8291), (-0.5029, -0.5633, 0.8291), (-0.5633, -0.5029, 0.8291), (-0.4566, -0.5169, 0.8864), (-0.5169, -0.4566, 0.8864), (-0.4566, -0.5169, 0.9437), (-0.5169, -0.4566, 0.9437), (-0.5633, -0.5029, 1.001), (-0.5029, -0.5633, 1.001), (0.3726, 0.433, 1.058), (0.433, 0.3726, 1.058), (0.433, -0.3726, 1.058), (0.3726, -0.433, 1.058), (-0.433, 0.3726, 1.058), (-0.3726, 0.433, 1.058), (-0.3726, -0.433, 1.058), (-0.433, -0.3726, 1.058), (0.2862, 0.3466, 1.107), (0.3466, 0.2862, 1.107), (0.3466, -0.2862, 1.107), (0.2862, -0.3466, 1.107), (-0.3466, 0.2862, 1.107), (-0.2862, 0.3466, 1.107), (-0.2862, -0.3466, 1.107), (-0.3466, -0.2862, 1.107), (0.1975, 0.2579, 1.107), (0.2579, 0.1975, 1.107), (0.2579, -0.1975, 1.107), (0.1975, -0.2579, 1.107), (-0.2579, 0.1975, 1.107), (-0.1975, 0.2579, 1.107), (-0.1975, -0.2579, 1.107), (-0.2579, -0.1975, 1.107), (0.2252, 0.1648, 1.1), (0.1648, 0.2252, 1.1), (0.1648, -0.2252, 1.1), (0.2252, -0.1648, 1.1), (-0.1648, 0.2252, 1.1), (-0.2252, 0.1648, 1.1), (-0.2252, -0.1648, 1.1), (-0.1648, -0.2252, 1.1), (0.4242, -0.4751, 0.7118), (0.4751, -0.4242, 0.7118), (0.4751, 0.4242, 0.7118), (0.4242, 0.4751, 0.7118), (-0.4242, 0.4751, 0.7118), (-0.4751, 0.4242, 0.7118), (-0.4751, -0.4242, 0.7118), (-0.4242, -0.4751, 0.7118), (0.2993, -0.3353, 0.7118), (0.3353, -0.2993, 0.7118), (0.3353, 0.2993, 0.7118), (0.2993, 0.3353, 0.7118), (-0.2993, 0.3353, 0.7118), (-0.3353, 0.2993, 0.7118), (-0.3353, -0.2993, 0.7118), (-0.2993, -0.3353, 0.7118), (0.2013, -0.2254, 0.7465), (0.2254, -0.2013, 0.7465), (0.2254, 0.2013, 0.7465), (0.2013, 0.2254, 0.7465), (-0.2013, 0.2254, 0.7465), (-0.2254, 0.2013, 0.7465), (-0.2254, -0.2013, 0.7465), (-0.2013, -0.2254, 0.7465), (-0.2223, -0.249, 0.6544), (-0.249, -0.2223, 0.6544), (-0.249, 0.2223, 0.6544), (-0.2223, 0.249, 0.6544), (0.2223, 0.249, 0.6544), (0.249, 0.2223, 0.6544), (0.249, -0.2223, 0.6544), (0.2223, -0.249, 0.6544), (0.249, 0.2223, 0.5687), (0.249, -0.2223, 0.5687), (-0.2223, 0.249, 0.5687), (0.2223, 0.249, 0.5687), (-0.249, -0.2223, 0.5687), (-0.249, 0.2223, 0.5687), (0.2223, -0.249, 0.5687), (-0.2223, -0.249, 0.5687), (0.209, 0.1866, 0.487), (0.209, -0.1866, 0.487), (-0.1866, 0.209, 0.487), (0.1866, 0.209, 0.487), (-0.209, -0.1866, 0.487), (-0.209, 0.1866, 0.487), (0.1866, -0.209, 0.487), (-0.1866, -0.209, 0.487), (0.209, 0.1866, 0.4199), (0.209, -0.1866, 0.4199), (-0.1866, 0.209, 0.4199), (0.1866, 0.209, 0.4199), (-0.209, -0.1866, 0.4199), (-0.209, 0.1866, 0.4199), (0.1866, -0.209, 0.4199), (-0.1866, -0.209, 0.4199), (0.2459, 0.2196, 0.3173), (0.2459, -0.2196, 0.3173), (-0.2196, 0.2459, 0.3173), (0.2196, 0.2459, 0.3173), (-0.2459, -0.2196, 0.3173), (-0.2459, 0.2196, 0.3173), (0.2196, -0.2459, 0.3173), (-0.2196, -0.2459, 0.3173), (0.2459, 0.2196, -0.4754), (0.2459, -0.2196, -0.4754), (-0.2196, 0.2459, -0.4754), (0.2196, 0.2459, -0.4754), (-0.2459, -0.2196, -0.4754), (-0.2459, 0.2196, -0.4754), (0.2196, -0.2459, -0.4754), (-0.2196, -0.2459, -0.4754), (-0.4969, -0.4374, 0.42), (-0.4399, -0.3805, 0.3492), (-0.3805, -0.4399, 0.3492), (-0.4374, -0.4969, 0.42), (-0.4374, -0.4969, 0.437), (-0.3805, -0.4399, 0.5078), (-0.4399, -0.3805, 0.5078), (-0.4969, -0.4374, 0.437), (-0.4374, 0.4969, 0.42), (-0.3805, 0.4399, 0.3492), (-0.4399, 0.3805, 0.3492), (-0.4969, 0.4374, 0.42), (-0.4969, 0.4374, 0.437), (-0.4399, 0.3805, 0.5078), (-0.3805, 0.4399, 0.5078), (-0.4374, 0.4969, 0.437), (0.4374, -0.4969, 0.42), (0.3805, -0.4399, 0.3492), (0.4399, -0.3805, 0.3492), (0.4969, -0.4374, 0.42), (0.4969, -0.4374, 0.437), (0.4399, -0.3805, 0.5078), (0.3805, -0.4399, 0.5078), (0.4374, -0.4969, 0.437), (0.4969, 0.4374, 0.42), (0.4399, 0.3805, 0.3492), (0.3805, 0.4399, 0.3492), (0.4374, 0.4969, 0.42), (0.4374, 0.4969, 0.437), (0.3805, 0.4399, 0.5078), (0.4399, 0.3805, 0.5078), (0.4969, 0.4374, 0.437), (-0.2976, -0.357, 0.5078), (-0.2694, -0.3288, 0.4728), (-0.3288, -0.2694, 0.4728), (-0.357, -0.2976, 0.5078), (-0.357, 0.2976, 0.5078), (-0.3288, 0.2694, 0.4728), (-0.2694, 0.3288, 0.4728), (-0.2976, 0.357, 0.5078), (-0.2976, 0.357, 0.3492), (-0.2694, 0.3288, 0.3842), (-0.3288, 0.2694, 0.3842), (-0.357, 0.2976, 0.3492), (-0.357, -0.2976, 0.3492), (-0.3288, -0.2694, 0.3842), (-0.2694, -0.3288, 0.3842), (-0.2976, -0.357, 0.3492), (0.2976, 0.357, 0.5078), (0.2694, 0.3288, 0.4728), (0.3288, 0.2694, 0.4728), (0.357, 0.2976, 0.5078), (0.357, 0.2976, 0.3492), (0.3288, 0.2694, 0.3842), (0.2694, 0.3288, 0.3842), (0.2976, 0.357, 0.3492), (0.357, -0.2976, 0.5078), (0.3288, -0.2694, 0.4728), (0.2694, -0.3288, 0.4728), (0.2976, -0.357, 0.5078), (0.2976, -0.357, 0.3492), (0.2694, -0.3288, 0.3842), (0.3288, -0.2694, 0.3842), (0.357, -0.2976, 0.3492), (-0.2196, -0.2459, 0.2789), (-0.2839, -0.318, 0.1935), (-0.2839, -0.318, 0.1081), (-0.2196, -0.2459, 0.02269), (0.2196, -0.2459, 0.02269), (0.2839, -0.318, 0.1081), (0.2839, -0.318, 0.1935), (0.2196, -0.2459, 0.2789), (0.2196, 0.2459, 0.2789), (0.2839, 0.318, 0.1935), (0.2839, 0.318, 0.1081), (0.2196, 0.2459, 0.02269), (-0.2196, 0.2459, 0.02269), (-0.2839, 0.318, 0.1081), (-0.2839, 0.318, 0.1935), (-0.2196, 0.2459, 0.2789), (0.2459, 0.2196, 0.2789), (0.318, 0.2839, 0.1935), (0.318, 0.2839, 0.1081), (0.2459, 0.2196, 0.02269), (-0.2459, -0.2196, 0.2789), (-0.318, -0.2839, 0.1935), (-0.318, -0.2839, 0.1081), (-0.2459, -0.2196, 0.02269), (-0.2459, 0.2196, 0.2789), (-0.318, 0.2839, 0.1935), (-0.318, 0.2839, 0.1081), (-0.2459, 0.2196, 0.02269), (0.2459, -0.2196, 0.2789), (0.318, -0.2839, 0.1935), (0.318, -0.2839, 0.1081), (0.2459, -0.2196, 0.02269)], [], [(8, 13, 55, 52), (5, 12, 47, 16), (31, 22, 6, 3), (39, 30, 2, 11), (23, 40, 14, 7), (24, 17, 19, 26), (41, 38, 10, 15), (45, 35, 37, 43), (43, 37, 38, 41), (48, 53, 61, 56), (4, 1, 49, 50), (34, 27, 29, 36), (36, 29, 30, 39), (46, 33, 35, 45), (0, 9, 53, 48), (16, 47, 44, 18), (18, 44, 42, 20), (20, 42, 40, 23), (12, 5, 51, 54), (26, 19, 21, 28), (28, 21, 22, 31), (32, 25, 27, 34), (56, 61, 69, 64), (13, 8, 33, 46), (11, 2, 83, 84), (9, 0, 25, 32), (58, 57, 65, 66), (54, 51, 59, 62), (50, 49, 57, 58), (52, 55, 63, 60), (68, 71, 78, 77), (60, 63, 71, 68), (64, 69, 76, 73), (62, 59, 67, 70), (74, 75, 72, 73, 76, 77, 78, 79), (70, 67, 74, 79), (66, 65, 72, 75), (23, 7, 6, 22), (31, 3, 2, 30), (39, 11, 10, 38), (47, 12, 13, 46), (5, 16, 17, 4), (16, 18, 19, 17), (18, 20, 21, 19), (20, 23, 22, 21), (1, 24, 25, 0), (24, 26, 27, 25), (26, 28, 29, 27), (28, 31, 30, 29), (9, 32, 33, 8), (32, 34, 35, 33), (34, 36, 37, 35), (36, 39, 38, 37), (14, 40, 41, 15), (40, 42, 43, 41), (42, 44, 45, 43), (44, 47, 46, 45), (4, 50, 51, 5), (55, 13, 12, 54), (53, 9, 8, 52), (0, 48, 49, 1), (54, 62, 63, 55), (61, 53, 52, 60), (48, 56, 57, 49), (59, 51, 50, 58), (60, 68, 69, 61), (65, 57, 56, 64), (58, 66, 67, 59), (71, 63, 62, 70), (66, 75, 74, 67), (78, 71, 70, 79), (76, 69, 68, 77), (64, 73, 72, 65), (1, 4, 17, 24), (82, 81, 89, 90), (10, 11, 84, 85), (7, 14, 87, 80), (14, 15, 86, 87), (2, 3, 82, 83), (6, 7, 80, 81), (3, 6, 81, 82), (15, 10, 85, 86), (93, 92, 100, 101), (86, 85, 93, 94), (87, 86, 94, 95), (83, 82, 90, 91), (84, 83, 91, 92), (80, 87, 95, 88), (85, 84, 92, 93), (81, 80, 88, 89), (100, 99, 108, 107), (89, 88, 96, 97), (90, 89, 97, 98), (94, 93, 101, 102), (95, 94, 102, 103), (91, 90, 98, 99), (92, 91, 99, 100), (88, 95, 103, 96), (102, 101, 106, 105), (98, 97, 110, 109), (97, 96, 111, 110), (101, 100, 107, 106), (96, 103, 104, 111), (108, 109, 112, 115), (103, 102, 105, 104), (99, 98, 109, 108), (113, 118, 126, 121), (104, 105, 116, 119), (105, 106, 117, 116), (109, 110, 113, 112), (110, 111, 118, 113), (106, 107, 114, 117), (111, 104, 119, 118), (107, 108, 115, 114), (124, 125, 133, 132), (117, 114, 122, 125), (118, 119, 127, 126), (114, 115, 123, 122), (115, 112, 120, 123), (119, 116, 124, 127), (116, 117, 125, 124), (112, 113, 121, 120), (131, 128, 136, 139), (120, 121, 129, 128), (121, 126, 134, 129), (125, 122, 130, 133), (126, 127, 135, 134), (122, 123, 131, 130), (123, 120, 128, 131), (127, 124, 132, 135), (220, 219, 151, 150), (135, 132, 140, 143), (132, 133, 141, 140), (128, 129, 137, 136), (129, 134, 142, 137), (133, 130, 138, 141), (134, 135, 143, 142), (130, 131, 139, 138), (228, 227, 147, 146), (227, 235, 144, 147), (219, 239, 148, 151), (239, 243, 149, 148), (235, 247, 145, 144), (247, 220, 150, 145), (243, 228, 146, 149), (203, 182, 181, 200), (189, 194, 193, 190), (183, 172, 171, 176), (175, 156, 155, 168), (165, 188, 191, 166), (209, 214, 213, 210), (183, 176, 179, 180), (157, 174, 211, 184), (185, 198, 197, 186), (167, 160, 163, 164), (167, 180, 179, 160), (175, 168, 171, 172), (165, 158, 187, 188), (181, 166, 191, 200), (173, 182, 203, 208), (159, 164, 163, 152), (161, 178, 207, 192), (177, 170, 215, 204), (161, 192, 195, 162), (153, 196, 199, 154), (211, 174, 173, 208), (201, 206, 205, 202), (207, 178, 177, 204), (153, 162, 195, 196), (186, 197, 194, 189), (202, 205, 214, 209), (215, 170, 169, 212), (210, 213, 198, 185), (190, 193, 206, 201), (169, 154, 199, 212), (153, 154, 155, 152), (157, 158, 159, 156), (165, 166, 167, 164), (161, 162, 163, 160), (181, 182, 183, 180), (177, 178, 179, 176), (173, 174, 175, 172), (169, 170, 171, 168), (158, 165, 164, 159), (162, 153, 152, 163), (174, 157, 156, 175), (154, 169, 168, 155), (166, 181, 180, 167), (178, 161, 160, 179), (182, 173, 172, 183), (170, 177, 176, 171), (155, 156, 159, 152), (189, 190, 191, 188), (201, 202, 203, 200), (197, 198, 199, 196), (213, 214, 215, 212), (205, 206, 207, 204), (209, 210, 211, 208), (193, 194, 195, 192), (185, 186, 187, 184), (194, 197, 196, 195), (198, 213, 212, 199), (210, 185, 184, 211), (186, 189, 188, 187), (206, 193, 192, 207), (190, 201, 200, 191), (214, 205, 204, 215), (202, 209, 208, 203), (157, 184, 187, 158), (141, 138, 231, 240), (240, 231, 230, 241), (241, 230, 229, 242), (242, 229, 228, 243), (137, 142, 223, 244), (244, 223, 222, 245), (245, 222, 221, 246), (246, 221, 220, 247), (136, 137, 244, 232), (232, 244, 245, 233), (233, 245, 246, 234), (234, 246, 247, 235), (140, 141, 240, 236), (236, 240, 241, 237), (237, 241, 242, 238), (238, 242, 243, 239), (143, 140, 236, 216), (216, 236, 237, 217), (217, 237, 238, 218), (218, 238, 239, 219), (139, 136, 232, 224), (224, 232, 233, 225), (225, 233, 234, 226), (226, 234, 235, 227), (138, 139, 224, 231), (231, 224, 225, 230), (230, 225, 226, 229), (229, 226, 227, 228), (142, 143, 216, 223), (223, 216, 217, 222), (222, 217, 218, 221), (221, 218, 219, 220)])
_uv = me_torus.uv_layers.new(name='UVMap')
_uv.uv.foreach_set('vector', [0.1899, 0.5394, 0.1899, 0.5394, 0.1899, 0.5394, 0.1899, 0.5394, 0.1899, 0.5394, 0.1899, 0.5394, 0.1899, 0.5394, 0.1899, 0.5394, 0.1899, 0.5394, 0.1899, 0.5394, 0.1899, 0.5394, 0.1899, 0.5394, 0.1899, 0.5394, 0.1899, 0.5394, 0.1899, 0.5394, 0.1899, 0.5394, 0.1899, 0.5394, 0.1899, 0.5394, 0.1899, 0.5394, 0.1899, 0.5394, 0.1899, 0.5394, 0.1899, 0.5394, 0.1899, 0.5394, 0.1899, 0.5394, 0.1899, 0.5394, 0.1899, 0.5394, 0.1899, 0.5394, 0.1899, 0.5394, 0.7362, 0.5049, 0.7362, 0.5049, 0.7362, 0.5049, 0.7362, 0.5049, 0.1899, 0.5394, 0.1899, 0.5394, 0.1899, 0.5394, 0.1899, 0.5394, 0.1899, 0.5394, 0.1899, 0.5394, 0.1899, 0.5394, 0.1899, 0.5394, 0.1899, 0.5394, 0.1899, 0.5394, 0.1899, 0.5394, 0.1899, 0.5394, 0.7362, 0.5049, 0.7362, 0.5049, 0.7362, 0.5049, 0.7362, 0.5049, 0.1899, 0.5394, 0.1899, 0.5394, 0.1899, 0.5394, 0.1899, 0.5394, 0.1899, 0.5394, 0.1899, 0.5394, 0.1899, 0.5394, 0.1899, 0.5394, 0.1899, 0.5394, 0.1899, 0.5394, 0.1899, 0.5394, 0.1899, 0.5394, 0.1899, 0.5394, 0.1899, 0.5394, 0.1899, 0.5394, 0.1899, 0.5394, 0.7362, 0.5049, 0.7362, 0.5049, 0.7362, 0.5049, 0.7362, 0.5049, 0.1899, 0.5394, 0.1899, 0.5394, 0.1899, 0.5394, 0.1899, 0.5394, 0.1899, 0.5394, 0.1899, 0.5394, 0.1899, 0.5394, 0.1899, 0.5394, 0.7362, 0.5049, 0.7362, 0.5049, 0.7362, 0.5049, 0.7362, 0.5049, 0.1899, 0.5394, 0.1899, 0.5394, 0.1899, 0.5394, 0.1899, 0.5394, 0.1899, 0.5394, 0.1899, 0.5394, 0.1899, 0.5394, 0.1899, 0.5394, 0.1899, 0.5394, 0.1899, 0.5394, 0.1899, 0.5394, 0.1899, 0.5394, 0.1899, 0.5394, 0.1899, 0.5394, 0.1899, 0.5394, 0.1899, 0.5394, 0.1899, 0.5394, 0.1899, 0.5394, 0.1899, 0.5394, 0.1899, 0.5394, 0.1899, 0.5394, 0.1899, 0.5394, 0.1899, 0.5394, 0.1899, 0.5394, 0.1899, 0.5394, 0.1899, 0.5394, 0.1899, 0.5394, 0.1899, 0.5394, 0.1899, 0.5394, 0.1899, 0.5394, 0.1899, 0.5394, 0.1899, 0.5394, 0.1899, 0.5394, 0.1899, 0.5394, 0.1899, 0.5394, 0.1899, 0.5394, 0.1899, 0.5394, 0.1899, 0.5394, 0.1899, 0.5394, 0.1899, 0.5394, 0.1899, 0.5394, 0.1899, 0.5394, 0.1899, 0.5394, 0.1899, 0.5394, 0.1899, 0.5394, 0.1899, 0.5394, 0.1899, 0.5394, 0.1899, 0.5394, 0.1899, 0.5394, 0.1899, 0.5394, 0.1899, 0.5394, 0.1899, 0.5394, 0.1899, 0.5394, 0.1899, 0.5394, 0.1899, 0.5394, 0.1899, 0.5394, 0.7566, 0.5071, 0.7566, 0.5071, 0.7566, 0.5071, 0.7566, 0.5071, 0.7566, 0.5071, 0.7566, 0.5071, 0.7566, 0.5071, 0.7566, 0.5071, 0.1899, 0.5394, 0.1899, 0.5394, 0.1899, 0.5394, 0.1899, 0.5394, 0.1899, 0.5394, 0.1899, 0.5394, 0.1899, 0.5394, 0.1899, 0.5394, 0.1899, 0.5394, 0.1899, 0.5394, 0.1899, 0.5394, 0.1899, 0.5394, 0.1899, 0.5394, 0.1899, 0.5394, 0.1899, 0.5394, 0.1899, 0.5394, 0.1899, 0.5394, 0.1899, 0.5394, 0.1899, 0.5394, 0.1899, 0.5394, 0.1899, 0.5394, 0.1899, 0.5394, 0.1899, 0.5394, 0.1899, 0.5394, 0.1899, 0.5394, 0.1899, 0.5394, 0.1899, 0.5394, 0.1899, 0.5394, 0.1899, 0.5394, 0.1899, 0.5394, 0.1899, 0.5394, 0.1899, 0.5394, 0.7362, 0.5049, 0.7362, 0.5049, 0.7362, 0.5049, 0.7362, 0.5049, 0.1899, 0.5394, 0.1899, 0.5394, 0.1899, 0.5394, 0.1899, 0.5394, 0.1899, 0.5394, 0.1899, 0.5394, 0.1899, 0.5394, 0.1899, 0.5394, 0.1899, 0.5394, 0.1899, 0.5394, 0.1899, 0.5394, 0.1899, 0.5394, 0.7362, 0.5049, 0.7362, 0.5049, 0.7362, 0.5049, 0.7362, 0.5049, 0.1899, 0.5394, 0.1899, 0.5394, 0.1899, 0.5394, 0.1899, 0.5394, 0.1899, 0.5394, 0.1899, 0.5394, 0.1899, 0.5394, 0.1899, 0.5394, 0.1899, 0.5394, 0.1899, 0.5394, 0.1899, 0.5394, 0.1899, 0.5394, 0.7362, 0.5049, 0.7362, 0.5049, 0.7362, 0.5049, 0.7362, 0.5049, 0.1899, 0.5394, 0.1899, 0.5394, 0.1899, 0.5394, 0.1899, 0.5394, 0.1899, 0.5394, 0.1899, 0.5394, 0.1899, 0.5394, 0.1899, 0.5394, 0.1899, 0.5394, 0.1899, 0.5394, 0.1899, 0.5394, 0.1899, 0.5394, 0.7362, 0.5049, 0.7362, 0.5049, 0.7362, 0.5049, 0.7362, 0.5049, 0.1899, 0.5394, 0.1899, 0.5394, 0.1899, 0.5394, 0.1899, 0.5394, 0.1899, 0.5394, 0.1899, 0.5394, 0.1899, 0.5394, 0.1899, 0.5394, 0.1899, 0.5394, 0.1899, 0.5394, 0.1899, 0.5394, 0.1899, 0.5394, 0.1899, 0.5394, 0.1899, 0.5394, 0.1899, 0.5394, 0.1899, 0.5394, 0.1899, 0.5394, 0.1899, 0.5394, 0.1899, 0.5394, 0.1899, 0.5394, 0.1899, 0.5394, 0.1899, 0.5394, 0.1899, 0.5394, 0.1899, 0.5394, 0.1899, 0.5394, 0.1899, 0.5394, 0.1899, 0.5394, 0.1899, 0.5394, 0.1899, 0.5394, 0.1899, 0.5394, 0.1899, 0.5394, 0.1899, 0.5394, 0.1899, 0.5394, 0.1899, 0.5394, 0.1899, 0.5394, 0.1899, 0.5394, 0.1899, 0.5394, 0.1899, 0.5394, 0.1899, 0.5394, 0.1899, 0.5394, 0.1899, 0.5394, 0.1899, 0.5394, 0.1899, 0.5394, 0.1899, 0.5394, 0.1899, 0.5394, 0.1899, 0.5394, 0.1899, 0.5394, 0.1899, 0.5394, 0.1899, 0.5394, 0.1899, 0.5394, 0.1899, 0.5394, 0.1899, 0.5394, 0.1899, 0.5394, 0.1899, 0.5394, 0.1899, 0.5394, 0.1899, 0.5394, 0.1899, 0.5394, 0.1899, 0.5394, 0.1899, 0.5394, 0.1899, 0.5394, 0.1899, 0.5394, 0.1899, 0.5394, 0.1899, 0.5394, 0.1899, 0.5394, 0.1899, 0.5394, 0.1899, 0.5394, 0.1899, 0.5394, 0.1899, 0.5394, 0.1899, 0.5394, 0.1899, 0.5394, 0.1899, 0.5394, 0.1899, 0.5394, 0.1899, 0.5394, 0.1899, 0.5394, 0.1899, 0.5394, 0.1899, 0.5394, 0.1899, 0.5394, 0.1899, 0.5394, 0.1899, 0.5394, 0.1899, 0.5394, 0.1899, 0.5394, 0.1899, 0.5394, 0.1899, 0.5394, 0.1899, 0.5394, 0.1899, 0.5394, 0.1899, 0.5394, 0.1899, 0.5394, 0.1899, 0.5394, 0.1899, 0.5394, 0.1899, 0.5394, 0.1899, 0.5394, 0.1899, 0.5394, 0.1899, 0.5394, 0.1899, 0.5394, 0.1899, 0.5394, 0.1899, 0.5394, 0.1899, 0.5394, 0.1899, 0.5394, 0.1899, 0.5394, 0.1899, 0.5394, 0.1899, 0.5394, 0.1899, 0.5394, 0.1899, 0.5394, 0.1899, 0.5394, 0.1899, 0.5394, 0.1899, 0.5394, 0.1899, 0.5394, 0.1899, 0.5394, 0.1899, 0.5394, 0.1899, 0.5394, 0.1899, 0.5394, 0.1899, 0.5394, 0.1899, 0.5394, 0.1899, 0.5394, 0.1899, 0.5394, 0.1899, 0.5394, 0.1899, 0.5394, 0.1899, 0.5394, 0.1899, 0.5394, 0.1899, 0.5394, 0.1899, 0.5394, 0.1899, 0.5394, 0.1899, 0.5394, 0.1899, 0.5394, 0.1899, 0.5394, 0.1899, 0.5394, 0.1899, 0.5394, 0.1899, 0.5394, 0.1899, 0.5394, 0.1899, 0.5394, 0.1899, 0.5394, 0.1899, 0.5394, 0.1899, 0.5394, 0.1899, 0.5394, 0.1899, 0.5394, 0.1899, 0.5394, 0.1899, 0.5394, 0.1899, 0.5394, 0.1899, 0.5394, 0.1899, 0.5394, 0.1899, 0.5394, 0.1899, 0.5394, 0.1899, 0.5394, 0.1899, 0.5394, 0.1899, 0.5394, 0.1899, 0.5394, 0.1899, 0.5394, 0.1899, 0.5394, 0.1899, 0.5394, 0.1899, 0.5394, 0.1899, 0.5394, 0.1899, 0.5394, 0.1899, 0.5394, 0.1899, 0.5394, 0.1899, 0.5394, 0.1899, 0.5394, 0.1899, 0.5394, 0.1899, 0.5394, 0.1899, 0.5394, 0.1899, 0.5394, 0.1899, 0.5394, 0.1899, 0.5394, 0.1899, 0.5394, 0.1899, 0.5394, 0.1899, 0.5394, 0.1899, 0.5394, 0.1899, 0.5394, 0.1899, 0.5394, 0.1899, 0.5394, 0.1899, 0.5394, 0.1899, 0.5394, 0.1899, 0.5394, 0.1899, 0.5394, 0.1899, 0.5394, 0.1899, 0.5394, 0.1899, 0.5394, 0.1899, 0.5394, 0.1899, 0.5394, 0.1899, 0.5394, 0.1899, 0.5394, 0.1899, 0.5394, 0.1899, 0.5394, 0.1899, 0.5394, 0.1899, 0.5394, 0.1899, 0.5394, 0.1899, 0.5394, 0.1899, 0.5394, 0.1899, 0.5394, 0.1899, 0.5394, 0.1899, 0.5394, 0.1899, 0.5394, 0.1899, 0.5394, 0.1899, 0.5394, 0.1899, 0.5394, 0.1899, 0.5394, 0.1899, 0.5394, 0.1899, 0.5394, 0.1899, 0.5394, 0.1899, 0.5394, 0.1899, 0.5394, 0.1899, 0.5394, 0.1899, 0.5394, 0.1899, 0.5394, 0.1899, 0.5394, 0.1899, 0.5394, 0.1899, 0.5394, 0.1899, 0.5394, 0.1899, 0.5394, 0.1899, 0.5394, 0.1899, 0.5394, 0.1899, 0.5394, 0.1899, 0.5394, 0.1899, 0.5394, 0.1899, 0.5394, 0.1899, 0.5394, 0.1899, 0.5394, 0.1899, 0.5394, 0.1899, 0.5394, 0.1899, 0.5394, 0.1899, 0.5394, 0.1899, 0.5394, 0.1899, 0.5394, 0.1899, 0.5394, 0.1899, 0.5394, 0.1899, 0.5394, 0.1899, 0.5394, 0.1899, 0.5394, 0.1899, 0.5394, 0.1899, 0.5394, 0.1899, 0.5394, 0.1899, 0.5394, 0.1899, 0.5394, 0.7362, 0.5049, 0.7362, 0.5049, 0.7362, 0.5049, 0.7362, 0.5049, 0.1899, 0.5394, 0.1899, 0.5394, 0.1899, 0.5394, 0.1899, 0.5394, 0.1899, 0.5394, 0.1899, 0.5394, 0.1899, 0.5394, 0.1899, 0.5394, 0.1899, 0.5394, 0.1899, 0.5394, 0.1899, 0.5394, 0.1899, 0.5394, 0.1899, 0.5394, 0.1899, 0.5394, 0.1899, 0.5394, 0.1899, 0.5394, 0.1899, 0.5394, 0.1899, 0.5394, 0.1899, 0.5394, 0.1899, 0.5394, 0.1899, 0.5394, 0.1899, 0.5394, 0.1899, 0.5394, 0.1899, 0.5394, 0.1899, 0.5394, 0.1899, 0.5394, 0.1899, 0.5394, 0.1899, 0.5394, 0.1899, 0.5394, 0.1899, 0.5394, 0.1899, 0.5394, 0.1899, 0.5394, 0.7362, 0.5049, 0.7362, 0.5049, 0.7362, 0.5049, 0.7362, 0.5049, 0.7362, 0.5049, 0.7362, 0.5049, 0.7362, 0.5049, 0.7362, 0.5049, 0.7362, 0.5049, 0.7362, 0.5049, 0.7362, 0.5049, 0.7362, 0.5049, 0.7362, 0.5049, 0.7362, 0.5049, 0.7362, 0.5049, 0.7362, 0.5049, 0.7362, 0.5049, 0.7362, 0.5049, 0.7362, 0.5049, 0.7362, 0.5049, 0.7362, 0.5049, 0.7362, 0.5049, 0.7362, 0.5049, 0.7362, 0.5049, 0.7362, 0.5049, 0.7362, 0.5049, 0.7362, 0.5049, 0.7362, 0.5049, 0.1899, 0.5394, 0.1899, 0.5394, 0.1899, 0.5394, 0.1899, 0.5394, 0.1899, 0.5394, 0.1899, 0.5394, 0.1899, 0.5394, 0.1899, 0.5394, 0.1899, 0.5394, 0.1899, 0.5394, 0.1899, 0.5394, 0.1899, 0.5394, 0.1899, 0.5394, 0.1899, 0.5394, 0.1899, 0.5394, 0.1899, 0.5394, 0.1899, 0.5394, 0.1899, 0.5394, 0.1899, 0.5394, 0.1899, 0.5394, 0.1899, 0.5394, 0.1899, 0.5394, 0.1899, 0.5394, 0.1899, 0.5394, 0.1899, 0.5394, 0.1899, 0.5394, 0.1899, 0.5394, 0.1899, 0.5394, 0.1899, 0.5394, 0.1899, 0.5394, 0.1899, 0.5394, 0.1899, 0.5394, 0.1899, 0.5394, 0.1899, 0.5394, 0.1899, 0.5394, 0.1899, 0.5394, 0.1899, 0.5394, 0.1899, 0.5394, 0.1899, 0.5394, 0.1899, 0.5394, 0.1899, 0.5394, 0.1899, 0.5394, 0.1899, 0.5394, 0.1899, 0.5394, 0.1899, 0.5394, 0.1899, 0.5394, 0.1899, 0.5394, 0.1899, 0.5394, 0.1899, 0.5394, 0.1899, 0.5394, 0.1899, 0.5394, 0.1899, 0.5394, 0.1899, 0.5394, 0.1899, 0.5394, 0.1899, 0.5394, 0.1899, 0.5394, 0.1899, 0.5394, 0.1899, 0.5394, 0.1899, 0.5394, 0.1899, 0.5394, 0.1899, 0.5394, 0.1899, 0.5394, 0.1899, 0.5394, 0.1899, 0.5394, 0.1899, 0.5394, 0.1899, 0.5394, 0.1899, 0.5394, 0.1899, 0.5394, 0.1899, 0.5394, 0.1899, 0.5394, 0.1899, 0.5394, 0.1899, 0.5394, 0.1899, 0.5394, 0.1899, 0.5394, 0.1899, 0.5394, 0.1899, 0.5394, 0.1899, 0.5394, 0.1899, 0.5394, 0.1899, 0.5394, 0.1899, 0.5394, 0.1899, 0.5394, 0.1899, 0.5394, 0.1899, 0.5394, 0.1899, 0.5394, 0.1899, 0.5394, 0.1899, 0.5394, 0.1899, 0.5394, 0.1899, 0.5394, 0.1899, 0.5394, 0.1899, 0.5394, 0.1899, 0.5394, 0.1899, 0.5394, 0.1899, 0.5394, 0.1899, 0.5394, 0.1899, 0.5394, 0.1899, 0.5394, 0.1899, 0.5394, 0.1899, 0.5394, 0.1899, 0.5394, 0.1899, 0.5394, 0.1899, 0.5394, 0.1899, 0.5394, 0.1899, 0.5394, 0.1899, 0.5394, 0.1899, 0.5394, 0.1899, 0.5394, 0.1899, 0.5394, 0.1899, 0.5394, 0.1899, 0.5394, 0.1899, 0.5394, 0.1899, 0.5394, 0.1899, 0.5394, 0.1899, 0.5394, 0.1899, 0.5394, 0.1899, 0.5394, 0.1899, 0.5394, 0.1899, 0.5394, 0.1899, 0.5394, 0.1899, 0.5394, 0.1899, 0.5394, 0.1899, 0.5394, 0.1899, 0.5394, 0.1899, 0.5394, 0.1899, 0.5394, 0.1899, 0.5394, 0.1899, 0.5394, 0.1899, 0.5394, 0.1899, 0.5394, 0.1899, 0.5394, 0.1899, 0.5394, 0.1899, 0.5394, 0.1899, 0.5394, 0.1899, 0.5394, 0.1899, 0.5394, 0.1899, 0.5394, 0.1899, 0.5394, 0.1899, 0.5394, 0.1899, 0.5394, 0.1899, 0.5394, 0.1899, 0.5394, 0.1899, 0.5394, 0.1899, 0.5394, 0.1899, 0.5394, 0.1899, 0.5394, 0.1899, 0.5394, 0.1899, 0.5394, 0.1899, 0.5394, 0.1899, 0.5394, 0.1899, 0.5394, 0.1899, 0.5394, 0.1899, 0.5394, 0.1899, 0.5394, 0.1899, 0.5394, 0.1899, 0.5394, 0.1899, 0.5394, 0.1899, 0.5394, 0.1899, 0.5394, 0.1899, 0.5394, 0.1899, 0.5394, 0.1899, 0.5394, 0.1899, 0.5394, 0.1899, 0.5394, 0.1899, 0.5394, 0.1899, 0.5394, 0.1899, 0.5394, 0.1899, 0.5394, 0.1899, 0.5394, 0.1899, 0.5394, 0.1899, 0.5394, 0.1899, 0.5394, 0.1899, 0.5394, 0.1899, 0.5394, 0.1899, 0.5394, 0.1899, 0.5394, 0.1899, 0.5394, 0.1899, 0.5394, 0.1899, 0.5394, 0.1899, 0.5394, 0.1899, 0.5394, 0.1899, 0.5394, 0.1899, 0.5394, 0.1899, 0.5394, 0.1899, 0.5394, 0.1899, 0.5394, 0.1899, 0.5394, 0.1899, 0.5394, 0.1899, 0.5394, 0.1899, 0.5394, 0.1899, 0.5394, 0.1899, 0.5394, 0.1899, 0.5394, 0.1899, 0.5394, 0.1899, 0.5394, 0.1899, 0.5394, 0.1899, 0.5394, 0.1899, 0.5394, 0.1899, 0.5394, 0.1899, 0.5394, 0.1899, 0.5394, 0.1899, 0.5394, 0.1899, 0.5394, 0.1899, 0.5394, 0.1899, 0.5394, 0.1899, 0.5394, 0.1899, 0.5394, 0.1899, 0.5394, 0.1899, 0.5394, 0.1899, 0.5394, 0.1899, 0.5394, 0.1899, 0.5394, 0.1899, 0.5394, 0.1899, 0.5394, 0.1899, 0.5394, 0.1899, 0.5394, 0.1899, 0.5394, 0.1899, 0.5394, 0.1899, 0.5394, 0.1899, 0.5394, 0.1899, 0.5394, 0.1899, 0.5394, 0.1899, 0.5394, 0.1899, 0.5394, 0.1899, 0.5394, 0.1899, 0.5394, 0.1899, 0.5394, 0.1899, 0.5394, 0.1899, 0.5394, 0.1899, 0.5394, 0.1899, 0.5394, 0.1899, 0.5394, 0.1899, 0.5394, 0.1899, 0.5394, 0.1899, 0.5394, 0.1899, 0.5394, 0.1899, 0.5394, 0.1899, 0.5394, 0.1899, 0.5394, 0.1899, 0.5394, 0.1899, 0.5394, 0.1899, 0.5394, 0.1899, 0.5394, 0.1899, 0.5394, 0.1899, 0.5394, 0.1899, 0.5394, 0.1899, 0.5394, 0.1899, 0.5394, 0.1899, 0.5394, 0.1899, 0.5394, 0.1899, 0.5394, 0.1899, 0.5394, 0.1899, 0.5394, 0.1899, 0.5394, 0.1899, 0.5394, 0.1899, 0.5394, 0.1899, 0.5394, 0.1899, 0.5394, 0.1899, 0.5394, 0.1899, 0.5394, 0.1899, 0.5394, 0.1899, 0.5394, 0.1899, 0.5394, 0.1899, 0.5394, 0.1899, 0.5394, 0.1899, 0.5394, 0.1899, 0.5394, 0.1899, 0.5394, 0.1899, 0.5394, 0.1899, 0.5394, 0.1899, 0.5394, 0.1899, 0.5394, 0.1899, 0.5394, 0.1899, 0.5394, 0.1899, 0.5394, 0.1899, 0.5394, 0.1899, 0.5394, 0.1899, 0.5394, 0.1899, 0.5394, 0.1899, 0.5394, 0.1899, 0.5394, 0.1899, 0.5394, 0.1899, 0.5394, 0.1899, 0.5394, 0.1899, 0.5394, 0.1899, 0.5394, 0.1899, 0.5394, 0.1899, 0.5394, 0.1899, 0.5394, 0.1899, 0.5394, 0.1899, 0.5394, 0.1899, 0.5394, 0.1899, 0.5394, 0.1899, 0.5394, 0.1899, 0.5394, 0.1899, 0.5394, 0.1899, 0.5394, 0.1899, 0.5394, 0.1899, 0.5394, 0.1899, 0.5394, 0.1899, 0.5394, 0.1899, 0.5394, 0.1899, 0.5394, 0.1899, 0.5394, 0.1899, 0.5394, 0.1899, 0.5394, 0.1899, 0.5394, 0.1899, 0.5394, 0.1899, 0.5394, 0.1899, 0.5394, 0.1899, 0.5394, 0.1899, 0.5394, 0.1899, 0.5394, 0.1899, 0.5394, 0.1899, 0.5394, 0.1899, 0.5394, 0.1899, 0.5394, 0.1899, 0.5394, 0.1899, 0.5394, 0.1899, 0.5394, 0.1899, 0.5394, 0.1899, 0.5394, 0.1899, 0.5394, 0.1899, 0.5394, 0.1899, 0.5394, 0.1899, 0.5394, 0.1899, 0.5394, 0.1899, 0.5394, 0.1899, 0.5394, 0.1899, 0.5394, 0.1899, 0.5394, 0.1899, 0.5394, 0.1899, 0.5394, 0.1899, 0.5394, 0.1899, 0.5394, 0.1899, 0.5394, 0.1899, 0.5394, 0.1899, 0.5394, 0.1899, 0.5394, 0.1899, 0.5394, 0.1899, 0.5394, 0.1899, 0.5394, 0.1899, 0.5394, 0.1899, 0.5394, 0.1899, 0.5394, 0.1899, 0.5394, 0.1899, 0.5394, 0.1899, 0.5394, 0.1899, 0.5394, 0.1899, 0.5394, 0.1899, 0.5394, 0.1899, 0.5394, 0.1899, 0.5394, 0.1899, 0.5394, 0.1899, 0.5394, 0.1899, 0.5394, 0.1899, 0.5394, 0.1899, 0.5394, 0.1899, 0.5394, 0.1899, 0.5394, 0.1899, 0.5394, 0.1899, 0.5394, 0.1899, 0.5394, 0.1899, 0.5394, 0.1899, 0.5394, 0.1899, 0.5394, 0.1899, 0.5394, 0.1899, 0.5394, 0.1899, 0.5394, 0.1899, 0.5394, 0.1899, 0.5394, 0.1899, 0.5394, 0.1899, 0.5394, 0.1899, 0.5394, 0.1899, 0.5394, 0.1899, 0.5394, 0.1899, 0.5394, 0.1899, 0.5394, 0.1899, 0.5394, 0.1899, 0.5394, 0.1899, 0.5394, 0.1899, 0.5394, 0.1899, 0.5394, 0.1899, 0.5394, 0.1899, 0.5394, 0.1899, 0.5394, 0.1899, 0.5394, 0.1899, 0.5394, 0.1899, 0.5394, 0.1899, 0.5394, 0.1899, 0.5394, 0.1899, 0.5394, 0.1899, 0.5394, 0.1899, 0.5394, 0.1899, 0.5394, 0.1899, 0.5394, 0.1899, 0.5394, 0.1899, 0.5394, 0.1899, 0.5394, 0.1899, 0.5394, 0.1899, 0.5394, 0.1899, 0.5394, 0.1899, 0.5394, 0.1899, 0.5394, 0.1899, 0.5394, 0.1899, 0.5394, 0.1899, 0.5394, 0.1899, 0.5394, 0.1899, 0.5394, 0.1899, 0.5394, 0.1899, 0.5394, 0.1899, 0.5394, 0.1899, 0.5394, 0.1899, 0.5394, 0.1899, 0.5394, 0.1899, 0.5394, 0.1899, 0.5394, 0.1899, 0.5394, 0.1899, 0.5394, 0.1899, 0.5394, 0.1899, 0.5394, 0.1899, 0.5394, 0.1899, 0.5394, 0.1899, 0.5394, 0.1899, 0.5394, 0.1899, 0.5394, 0.1899, 0.5394, 0.1899, 0.5394, 0.1899, 0.5394, 0.1899, 0.5394, 0.1899, 0.5394, 0.1899, 0.5394, 0.1899, 0.5394, 0.1899, 0.5394, 0.1899, 0.5394, 0.1899, 0.5394, 0.1899, 0.5394, 0.1899, 0.5394, 0.1899, 0.5394, 0.1899, 0.5394, 0.1899, 0.5394, 0.1899, 0.5394, 0.1899, 0.5394, 0.1899, 0.5394, 0.1899, 0.5394, 0.1899, 0.5394])
me_torus.use_remesh_preserve_volume = False
me_torus.use_remesh_preserve_attributes = False
me_torus.use_mirror_vertex_groups = False
me_torus.update()
me_cylinder_001 = bpy.data.meshes.new('Cylinder.001')
me_cylinder_001.from_pydata([(2.575e-10, 0.07387, -0.2998), (2.575e-10, 0.07387, 0.4879), (0.06397, 0.03693, -0.2998), (0.06397, 0.03693, 0.4879), (0.06397, -0.03693, -0.2998), (0.06397, -0.03693, 0.4879), (-6.2e-09, -0.07387, -0.2998), (-6.2e-09, -0.07387, 0.4879), (-0.06397, -0.03693, -0.2998), (-0.06397, -0.03693, 0.4879), (-0.06397, 0.03693, -0.2998), (-0.06397, 0.03693, 0.4879), (2.575e-10, 0.07387, 0.2928), (2.575e-10, 0.05263, 0.3337), (2.575e-10, 0.05263, 0.372), (2.575e-10, 0.07387, 0.4129), (0.06397, 0.03693, 0.4129), (0.04558, 0.02632, 0.372), (0.04558, 0.02632, 0.3337), (0.06397, 0.03693, 0.2928), (0.06397, -0.03693, 0.4129), (0.04558, -0.02632, 0.372), (0.04558, -0.02632, 0.3337), (0.06397, -0.03693, 0.2928), (-6.2e-09, -0.07387, 0.4129), (-4.344e-09, -0.05263, 0.372), (-4.344e-09, -0.05263, 0.3337), (-6.2e-09, -0.07387, 0.2928), (-0.06397, -0.03693, 0.4129), (-0.04558, -0.02632, 0.372), (-0.04558, -0.02632, 0.3337), (-0.06397, -0.03693, 0.2928), (-0.06397, 0.03693, 0.4129), (-0.04558, 0.02632, 0.372), (-0.04558, 0.02632, 0.3337), (-0.06397, 0.03693, 0.2928), (2.575e-10, 0.05475, 0.5152), (0.04742, 0.02738, 0.5152), (0.04742, -0.02738, 0.5152), (-4.529e-09, -0.05475, 0.5152), (-0.04742, -0.02738, 0.5152), (-0.04742, 0.02738, 0.5152), (0.06397, 0.03693, 0.1457), (0.07626, 0.04403, 0.1343), (0.07626, 0.04403, 0.08886), (0.06397, 0.03693, 0.07745), (0.06397, -0.03693, 0.1457), (0.07626, -0.04403, 0.1343), (0.07626, -0.04403, 0.08886), (0.06397, -0.03693, 0.07745), (-6.2e-09, -0.07387, 0.1457), (-7.399e-09, -0.08806, 0.1343), (-7.399e-09, -0.08806, 0.08886), (-6.2e-09, -0.07387, 0.07745), (-0.06397, -0.03693, 0.1457), (-0.07626, -0.04403, 0.1343), (-0.07626, -0.04403, 0.08886), (-0.06397, -0.03693, 0.07745), (-0.06397, 0.03693, 0.1457), (-0.07626, 0.04403, 0.1343), (-0.07626, 0.04403, 0.08886), (-0.06397, 0.03693, 0.07745), (2.575e-10, 0.07387, 0.07745), (2.987e-10, 0.08806, 0.08886), (2.987e-10, 0.08806, 0.1343), (2.575e-10, 0.07387, 0.1457)], [], [(15, 1, 3, 16), (16, 3, 5, 20), (20, 5, 7, 24), (24, 7, 9, 28), (9, 7, 39, 40), (32, 11, 1, 15), (28, 9, 11, 32), (54, 31, 35, 58), (31, 30, 34, 35), (30, 29, 33, 34), (29, 28, 32, 33), (58, 35, 12, 65), (35, 34, 13, 12), (34, 33, 14, 13), (33, 32, 15, 14), (50, 27, 31, 54), (27, 26, 30, 31), (26, 25, 29, 30), (25, 24, 28, 29), (46, 23, 27, 50), (23, 22, 26, 27), (22, 21, 25, 26), (21, 20, 24, 25), (42, 19, 23, 46), (19, 18, 22, 23), (18, 17, 21, 22), (17, 16, 20, 21), (65, 12, 19, 42), (12, 13, 18, 19), (13, 14, 17, 18), (14, 15, 16, 17), (37, 36, 41, 40, 39, 38), (5, 3, 37, 38), (11, 9, 40, 41), (3, 1, 36, 37), (7, 5, 38, 39), (1, 11, 41, 36), (0, 62, 45, 2), (62, 63, 44, 45), (63, 64, 43, 44), (64, 65, 42, 43), (2, 45, 49, 4), (45, 44, 48, 49), (44, 43, 47, 48), (43, 42, 46, 47), (4, 49, 53, 6), (49, 48, 52, 53), (48, 47, 51, 52), (47, 46, 50, 51), (6, 53, 57, 8), (53, 52, 56, 57), (52, 51, 55, 56), (51, 50, 54, 55), (10, 61, 62, 0), (61, 60, 63, 62), (60, 59, 64, 63), (59, 58, 65, 64), (8, 57, 61, 10), (57, 56, 60, 61), (56, 55, 59, 60), (55, 54, 58, 59)])
_uv = me_cylinder_001.uv_layers.new(name='UVMap')
_uv.uv.foreach_set('vector', [0.1506, 0.5541, 0.1506, 0.5541, 0.1506, 0.5541, 0.1506, 0.5541, 0.1506, 0.5541, 0.1506, 0.5541, 0.1506, 0.5541, 0.1506, 0.5541, 0.1506, 0.5541, 0.1506, 0.5541, 0.1506, 0.5541, 0.1506, 0.5541, 0.1506, 0.5541, 0.1506, 0.5541, 0.1506, 0.5541, 0.1506, 0.5541, 0.1506, 0.5541, 0.1506, 0.5541, 0.1506, 0.5541, 0.1506, 0.5541, 0.1506, 0.5541, 0.1506, 0.5541, 0.1506, 0.5541, 0.1506, 0.5541, 0.1506, 0.5541, 0.1506, 0.5541, 0.1506, 0.5541, 0.1506, 0.5541, 0.1506, 0.5541, 0.1506, 0.5541, 0.1506, 0.5541, 0.1506, 0.5541, 0.1506, 0.5541, 0.1506, 0.5541, 0.1506, 0.5541, 0.1506, 0.5541, 0.8593, 0.5295, 0.8593, 0.5295, 0.8593, 0.5295, 0.8593, 0.5295, 0.1506, 0.5541, 0.1506, 0.5541, 0.1506, 0.5541, 0.1506, 0.5541, 0.1506, 0.5541, 0.1506, 0.5541, 0.1506, 0.5541, 0.1506, 0.5541, 0.1506, 0.5541, 0.1506, 0.5541, 0.1506, 0.5541, 0.1506, 0.5541, 0.8593, 0.5295, 0.8593, 0.5295, 0.8593, 0.5295, 0.8593, 0.5295, 0.1506, 0.5541, 0.1506, 0.5541, 0.1506, 0.5541, 0.1506, 0.5541, 0.1506, 0.5541, 0.1506, 0.5541, 0.1506, 0.5541, 0.1506, 0.5541, 0.1506, 0.5541, 0.1506, 0.5541, 0.1506, 0.5541, 0.1506, 0.5541, 0.8593, 0.5295, 0.8593, 0.5295, 0.8593, 0.5295, 0.8593, 0.5295, 0.1506, 0.5541, 0.1506, 0.5541, 0.1506, 0.5541, 0.1506, 0.5541, 0.1506, 0.5541, 0.1506, 0.5541, 0.1506, 0.5541, 0.1506, 0.5541, 0.1506, 0.5541, 0.1506, 0.5541, 0.1506, 0.5541, 0.1506, 0.5541, 0.8593, 0.5295, 0.8593, 0.5295, 0.8593, 0.5295, 0.8593, 0.5295, 0.1506, 0.5541, 0.1506, 0.5541, 0.1506, 0.5541, 0.1506, 0.5541, 0.1506, 0.5541, 0.1506, 0.5541, 0.1506, 0.5541, 0.1506, 0.5541, 0.1506, 0.5541, 0.1506, 0.5541, 0.1506, 0.5541, 0.1506, 0.5541, 0.8593, 0.5295, 0.8593, 0.5295, 0.8593, 0.5295, 0.8593, 0.5295, 0.1506, 0.5541, 0.1506, 0.5541, 0.1506, 0.5541, 0.1506, 0.5541, 0.1506, 0.5541, 0.1506, 0.5541, 0.1506, 0.5541, 0.1506, 0.5541, 0.1506, 0.5541, 0.1506, 0.5541, 0.1506, 0.5541, 0.1506, 0.5541, 0.8593, 0.5295, 0.8593, 0.5295, 0.8593, 0.5295, 0.8593, 0.5295, 0.1506, 0.5541, 0.1506, 0.5541, 0.1506, 0.5541, 0.1506, 0.5541, 0.1506, 0.5541, 0.1506, 0.5541, 0.1506, 0.5541, 0.1506, 0.5541, 0.1506, 0.5541, 0.1506, 0.5541, 0.1506, 0.5541, 0.1506, 0.5541, 0.1506, 0.5541, 0.1506, 0.5541, 0.1506, 0.5541, 0.1506, 0.5541, 0.1506, 0.5541, 0.1506, 0.5541, 0.1506, 0.5541, 0.1506, 0.5541, 0.1506, 0.5541, 0.1506, 0.5541, 0.1506, 0.5541, 0.1506, 0.5541, 0.1506, 0.5541, 0.1506, 0.5541, 0.1506, 0.5541, 0.1506, 0.5541, 0.1506, 0.5541, 0.1506, 0.5541, 0.1506, 0.5541, 0.1506, 0.5541, 0.1506, 0.5541, 0.1506, 0.5541, 0.1506, 0.5541, 0.1506, 0.5541, 0.1506, 0.5541, 0.1506, 0.5541, 0.1506, 0.5541, 0.1506, 0.5541, 0.1506, 0.5541, 0.1506, 0.5541, 0.1506, 0.5541, 0.1506, 0.5541, 0.1506, 0.5541, 0.1506, 0.5541, 0.1506, 0.5541, 0.1506, 0.5541, 0.1506, 0.5541, 0.1506, 0.5541, 0.1506, 0.5541, 0.1506, 0.5541, 0.1506, 0.5541, 0.1506, 0.5541, 0.1506, 0.5541, 0.1506, 0.5541, 0.1506, 0.5541, 0.1506, 0.5541, 0.1506, 0.5541, 0.1506, 0.5541, 0.1506, 0.5541, 0.1506, 0.5541, 0.1506, 0.5541, 0.1506, 0.5541, 0.1506, 0.5541, 0.1506, 0.5541, 0.1506, 0.5541, 0.1506, 0.5541, 0.1506, 0.5541, 0.1506, 0.5541, 0.1506, 0.5541, 0.1506, 0.5541, 0.1506, 0.5541, 0.1506, 0.5541, 0.1506, 0.5541, 0.1506, 0.5541, 0.1506, 0.5541, 0.1506, 0.5541, 0.1506, 0.5541, 0.1506, 0.5541, 0.1506, 0.5541, 0.1506, 0.5541, 0.1506, 0.5541, 0.1506, 0.5541, 0.1506, 0.5541, 0.1506, 0.5541, 0.1506, 0.5541, 0.1506, 0.5541, 0.1506, 0.5541, 0.1506, 0.5541, 0.1506, 0.5541, 0.1506, 0.5541, 0.1506, 0.5541, 0.1506, 0.5541, 0.1506, 0.5541, 0.1506, 0.5541, 0.1506, 0.5541, 0.1506, 0.5541, 0.1506, 0.5541, 0.1506, 0.5541, 0.1506, 0.5541, 0.1506, 0.5541, 0.1506, 0.5541, 0.1506, 0.5541, 0.1506, 0.5541, 0.1506, 0.5541, 0.1506, 0.5541, 0.1506, 0.5541, 0.1506, 0.5541, 0.1506, 0.5541, 0.1506, 0.5541, 0.1506, 0.5541, 0.1506, 0.5541, 0.1506, 0.5541, 0.1506, 0.5541, 0.1506, 0.5541, 0.1506, 0.5541, 0.1506, 0.5541, 0.1506, 0.5541, 0.1506, 0.5541, 0.1506, 0.5541, 0.1506, 0.5541, 0.1506, 0.5541, 0.1506, 0.5541, 0.1506, 0.5541, 0.1506, 0.5541])
me_cylinder_001.use_remesh_preserve_volume = False
me_cylinder_001.use_remesh_preserve_attributes = False
me_cylinder_001.use_mirror_vertex_groups = False
me_cylinder_001.update()

# ---- objects
ob_empty = bpy.data.objects.new('Empty', None)
ob_solarpanel = bpy.data.objects.new('solarpanel', me_cylinder_002)
ob_solarpanel_panes = bpy.data.objects.new('solarpanel_panes', me_cylinder_004)
ob_laserdrill = bpy.data.objects.new('laserdrill', me_cylinder_003)
ob_laserdrill_lens = bpy.data.objects.new('laserdrill_lens', me_icosphere)
ob_connector_detail = bpy.data.objects.new('connector_detail', me_cylinder)
ob_connector = bpy.data.objects.new('connector', me_cube)
ob_cpu = bpy.data.objects.new('cpu', me_torus)
ob_conduit = bpy.data.objects.new('conduit', me_cylinder_001)

# ---- transforms, parenting, visibility, modifiers, constraints
ob_empty.location = (5.0, 0.0, 0.0)
ob_empty.rotation_euler = (0.0, -0.0, -1.047)
ob_empty.empty_image_offset = (0.0, 0.0)
ob_empty.lineart.crease_threshold = 0.0
ob_solarpanel.location = (5.0, 0.0, 0.0)
ob_solarpanel.lineart.crease_threshold = 0.0
_m = ob_solarpanel.modifiers.new('Array', 'ARRAY')
_m.count = 6
_m.constant_offset_displace = (0.0, 0.0, 0.0)
_m.use_relative_offset = False
_m.use_object_offset = True
_m.offset_object = ob_empty
ob_solarpanel_panes.parent = ob_solarpanel
ob_solarpanel_panes.matrix_parent_inverse = Matrix(((1.0, 0.0, 0.0, -5.0), (0.0, 1.0, 0.0, -0.0), (0.0, 0.0, 1.0, -0.0), (0.0, 0.0, 0.0, 1.0)))
ob_solarpanel_panes.location = (5.0, 0.0, 0.0)
ob_solarpanel_panes.lineart.crease_threshold = 0.0
_m = ob_solarpanel_panes.modifiers.new('Array', 'ARRAY')
_m.count = 6
_m.constant_offset_displace = (0.0, 0.0, 0.0)
_m.use_relative_offset = False
_m.use_object_offset = True
_m.offset_object = ob_empty
ob_laserdrill.location = (0.0, 2.0, 0.0)
ob_laserdrill.lineart.crease_threshold = 0.0
ob_laserdrill_lens.location = (0.0, 2.0, 1.381)
ob_laserdrill_lens.lineart.crease_threshold = 0.0
ob_connector_detail.location = (0.0, -4.0, 0.0)
ob_connector_detail.lineart.crease_threshold = 0.0
ob_connector.location = (0.0, -4.0, 0.0)
ob_connector.lineart.crease_threshold = 0.0
ob_cpu.location = (0.0, -2.0, 0.0)
ob_cpu.lineart.crease_threshold = 0.0
ob_conduit.location = (0.0, 0.0, 0.0)
ob_conduit.lineart.crease_threshold = 0.0

# ---- collection membership
col_collection_1.objects.link(ob_empty)
col_collection_1.objects.link(ob_solarpanel)
col_collection_1.objects.link(ob_solarpanel_panes)
col_collection_1.objects.link(ob_laserdrill)
col_collection_1.objects.link(ob_laserdrill_lens)
col_collection_1.objects.link(ob_connector_detail)
col_collection_1.objects.link(ob_connector)
col_collection_1.objects.link(ob_cpu)
col_collection_1.objects.link(ob_conduit)

# ---- scene / render settings (as saved in the file)
scene.frame_start = 1; scene.frame_end = 250; scene.frame_set(66)
scene.render.engine = 'BLENDER_EEVEE_NEXT'
scene.render.resolution_percentage = 50
scene.render.dither_intensity = 0.0
scene.cycles.use_denoising = False
scene.cycles.samples = 10
scene.cycles.sampling_pattern = 'TABULATED_SOBOL'
scene.cycles.light_sampling_threshold = 0.0
scene.cycles.use_adaptive_sampling = False
scene.cycles.use_light_tree = False
scene.cycles.blur_glossy = 0.0
scene.cycles.pixel_filter_type = 'GAUSSIAN'
scene.cycles.sample_clamp_indirect = 0.0
scene.view_settings.view_transform = 'Standard'
bpy.context.view_layer.update()

# ---- added for rendering (the .blend has no active camera and no usable light): camera, sun
cam_auto = bpy.data.cameras.new('AutoCamera')
cam_auto.lens = 50.0
cam_auto.sensor_width = 36.0
cam_auto.clip_end = 1000.0
ob_auto_camera = bpy.data.objects.new('AutoCamera', cam_auto)
scene.collection.objects.link(ob_auto_camera)
ob_auto_camera.location = (12.1681, -12.2653, 7.85844)
ob_auto_camera.rotation_euler = (1.09748, -7.21219e-08, 0.694738)
scene.camera = ob_auto_camera
light_auto_sun = bpy.data.lights.new('AutoSun', 'SUN')
light_auto_sun.energy = 3.0
light_auto_sun.angle = 0.0523599
ob_auto_sun = bpy.data.objects.new('AutoSun', light_auto_sun)
scene.collection.objects.link(ob_auto_sun)
ob_auto_sun.rotation_euler = (0.872665, 0.174533, 0.523599)
bpy.context.view_layer.update()
